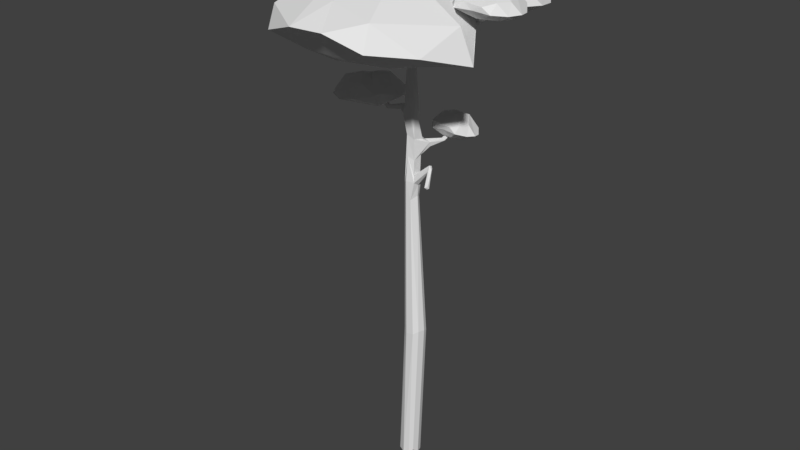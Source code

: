 # Source: M_nty.blend  (saved by Blender 2.79.0; exported with 4.5.12 LTS)
import bpy
from mathutils import Matrix  # noqa: F401  (used for matrix-valued properties, if any)

bpy.ops.wm.read_factory_settings(use_empty=True)
scene = bpy.context.scene
scene.name = 'Scene'

# ---- collections
col_collection_1 = bpy.data.collections.new('Collection 1'); scene.collection.children.link(col_collection_1)

# ---- images (referenced by path relative to the original .blend; pixels are not part of the script)
import os
ASSET_DIR = os.environ.get("B2B_ASSET_DIR", "")  # directory of the original .blend (textures are referenced by path, not embedded)
HERE = os.path.dirname(os.path.abspath(__file__))  # packed textures are extracted next to this script under _unpacked/

def load_image(name, relpath, width, height, colorspace="sRGB"):
    """Load a texture the original file referenced (path relative to the .blend, or extracted next to this script)."""
    p = next((c for c in (os.path.join(HERE, relpath), os.path.join(ASSET_DIR, relpath)) if relpath and os.path.exists(c)), "")
    if p:
        img = bpy.data.images.load(p, check_existing=True)
        img.name = name
    else:  # same state as the original file: an image datablock whose file is absent (Cycles renders it pink)
        img = bpy.data.images.new(name, width, height)
        img.source = "FILE"
        img.filepath = "//" + (relpath or name)
    img.colorspace_settings.name = colorspace
    return img
img_m_nty_mat = load_image('Mänty_MAT', '', 1024, 1024, 'sRGB')
img_m_nty_mat_001_diffuse_color = load_image('Mänty_MAT.001 Diffuse Color', 'Mänty_MAT.png', 1024, 1024, 'sRGB')

# ---- materials (node trees are filled in below, after node groups)
mat_m_nty_mat_001 = bpy.data.materials.new('Mänty_MAT.001')
mat_m_nty_mat_001.alpha_threshold = 0.0
mat_m_nty_mat_001.roughness = 0.5

# ---- material node trees
mat_m_nty_mat_001.use_nodes = True; mat_m_nty_mat_001.node_tree.nodes.clear()
_N = mat_m_nty_mat_001.node_tree.nodes; _L = mat_m_nty_mat_001.node_tree.links
n0 = _N.new('ShaderNodeOutputMaterial'); n0.name = 'Material Output'; n0.location = (300, 300)
n1 = _N.new('ShaderNodeBsdfDiffuse'); n1.name = 'Diffuse BSDF'; n1.location = (10, 300)
n2 = _N.new('ShaderNodeTexImage'); n2.name = 'Image Texture'; n2.location = (-207, 299)
n2.width = 140
n2.image = img_m_nty_mat
n3 = _N.new('ShaderNodeTexImage'); n3.name = 'Image Texture.001'; n3.location = (0, 0)
n3.width = 140
n3.image = img_m_nty_mat_001_diffuse_color
_L.new(n1.outputs[0], n0.inputs[0])
n0.is_active_output = True

# ---- world
world_world = bpy.data.worlds.new('World'); scene.world = world_world
world_world.color = (0.05088, 0.05088, 0.05088)
world_world.use_sun_shadow = False
world_world.sun_shadow_jitter_overblur = 0.0
world_world.cycles.sampling_method = 'MANUAL'

# ---- meshes
me_cube = bpy.data.meshes.new('Cube')
me_cube.from_pydata([(-0.01419, 0.08046, 3.687), (-0.06464, -0.03981, 3.878), (0.09508, 0.06048, 3.914), (0.01775, 0.0414, 5.378), (0.593, 0.3203, 5.749), (0.0326, 0.1211, 0.08773), (-0.1199, 0.01013, 0.1605), (-0.0642, 0.1123, 0.1532), (-0.006251, -0.1264, 0.08757), (-0.09944, -0.07898, 0.09121), (0.06927, -0.1098, 0.07981), (-0.08252, 0.06779, 4.731), (0.111, -0.07698, 0.1434), (0.1298, -0.001635, 0.08043), (-0.171, 1.186, 5.749), (0.5513, 0.4082, 5.765), (0.488, -0.6916, 5.845), (-0.056, -0.01856, 4.794), (-0.04957, 0.08569, 4.136), (0.014, 0.1017, 4.141), (0.1015, -0.005759, 3.872), (0.09077, -0.06448, 3.913), (0.06518, -0.04481, 3.992), (-0.07331, 0.01609, 3.945), (-0.03945, 0.1418, 4.367), (0.04388, 0.2098, 4.298), (0.01292, -0.07379, 4.89), (0.1253, 0.1748, 4.349), (-0.1, -0.02773, 4.711), (0.4367, 0.3529, 5.677), (0.06261, 0.1721, 4.266), (0.4359, 0.3262, 5.741), (0.07435, 0.1028, 4.4), (0.08349, 0.02463, 5.479), (0.1958, -0.09188, 1.973), (0.2185, -0.01155, 1.971), (0.1984, 0.05373, 1.944), (0.04726, -0.1413, 1.928), (-0.03776, -0.03636, 1.978), (-0.006791, 0.06725, 1.981), (0.07428, 0.1084, 1.95), (0.155, 0.08947, 1.963), (0.09061, 0.001842, 3.734), (0.05108, -0.07886, 3.692), (-0.02125, -0.0742, 3.913), (0.06885, 0.05557, 3.707), (-0.06495, 0.006104, 5.085), (0.01296, 0.06398, 5.105), (0.02665, -0.03688, 5.375), (-0.03238, 0.0309, 5.385), (-0.03488, -0.03245, 5.387), (0.04385, 0.006853, 5.385), (0.05239, -0.01748, 4.422), (-0.06833, 0.03869, 4.538), (-0.04651, -0.02538, 4.461), (-0.01897, 0.09715, 4.472), (0.0508, 0.07462, 4.496), (-0.06259, -0.04788, 4.81), (0.06182, 0.01995, 5.097), (-0.06334, 0.04029, 4.781), (-0.142, -0.02889, 4.74), (-0.1286, 0.02646, 4.735), (-0.1389, 0.01302, 4.804), (-0.1332, -0.02849, 4.792), (-0.3584, -0.004218, 4.692), (0.07118, 0.04926, 3.983), (0.2691, -0.03449, 4.137), (0.2696, -0.02029, 4.167), (0.2775, 0.01352, 4.155), (0.298, 0.00449, 4.128), (-0.5382, 0.1589, 5.552), (-0.8355, 0.1423, 5.801), (-0.8368, 0.1798, 5.821), (-0.7834, 0.1411, 5.841), (-0.8006, 0.1814, 5.846), (-0.005335, 0.0893, 5.445), (-0.03843, 0.06906, 5.444), (0.002779, 0.1136, 5.471), (-0.04168, 0.08246, 5.504), (-0.01002, 0.1233, 5.505), (-0.06757, 0.1088, 5.477), (-0.2636, 0.9347, 5.515), (-0.296, 0.9213, 5.539), (0.5376, 0.4412, 5.79), (0.564, 0.3984, 5.82), (0.4986, 0.3965, 5.814), (0.526, 0.3737, 5.81), (0.4735, 0.3974, 5.75), (0.6348, 0.5865, 6.079), (0.6769, 0.5588, 6.076), (0.4571, -0.6613, 5.859), (0.4776, -0.6884, 5.817), (-0.08812, -0.06427, 5.488), (-0.02839, -0.07067, 5.521), (-0.01657, -0.08339, 5.469), (-0.06039, -0.05708, 5.457), (-0.0384, -0.01241, 5.506), (-0.267, -0.4276, 5.591), (-0.2877, -0.4138, 5.578), (-0.2948, -0.3671, 5.624), (0.05532, -0.08435, 5.475), (0.03852, -0.03719, 5.525), (0.07731, -0.05761, 5.521), (0.02426, -0.08936, 5.483), (0.06815, -0.0568, 5.479), (-0.08423, 0.04205, 5.448), (-0.08966, -0.005764, 5.449), (-0.08836, 0.04679, 5.504), (-0.07144, 0.0543, 5.475), (-0.0801, -0.01441, 5.492), (-0.5357, 0.1332, 5.565), (-0.5681, 0.1465, 5.504), (-0.5673, 0.1045, 5.516), (-0.5452, 0.1658, 5.519), (-0.5466, 0.1052, 5.554), (0.04578, 0.07621, 5.518), (0.06986, 0.01016, 5.508), (0.05303, 0.03388, 5.531), (0.06335, 0.07559, 5.473), (0.4798, 0.3245, 5.689), (0.4628, 0.3066, 5.723), (0.5413, 0.2948, 5.751), (0.5522, 0.3076, 5.807), (0.558, 0.3467, 5.798), (0.5706, 0.3578, 5.765), (0.9227, 0.01957, 5.997), (0.9589, -0.01861, 5.957), (0.9625, -0.004693, 5.978), (0.9145, -0.04203, 5.953), (0.895, -0.02147, 5.996), (1.031, -0.08676, 6.213), (1.032, -0.05475, 6.204), (-0.2365, 0.9581, 5.536), (-0.2703, 0.9376, 5.583), (-0.2943, 0.9551, 5.577), (-0.2825, 0.9953, 5.546), (-0.2403, 0.9414, 5.575), (-0.1685, 1.209, 5.69), (-0.1542, 1.178, 5.722), (-0.2107, 1.211, 5.704), (0.07058, 0.08041, 4.213), (0.06645, 0.07578, 4.012), (-0.02993, -0.03047, 4.203), (0.05544, -0.01844, 4.168), (0.1191, 0.1855, 4.292), (0.03952, 0.1813, 4.369), (0.1707, 0.3578, 4.327), (0.189, 0.3408, 4.364), (0.1569, 0.3499, 4.357), (0.1983, 0.3493, 4.333), (0.2175, 0.4994, 4.427), (0.2797, -0.02744, 4.114), (0.3986, -0.2165, 3.979), (0.3845, -0.246, 4.008), (0.4163, -0.226, 4.026), (0.425, -0.214, 3.998), (-0.3048, -0.3864, 5.583), (-0.27, -0.3925, 5.639), (-0.2628, -0.4232, 5.628), (-0.5182, -0.4812, 5.732), (-0.343, 0.03686, 4.681), (-0.3462, 0.004305, 4.735), (-0.3419, 0.04312, 4.727), (-0.6047, 0.06265, 4.846), (-0.08383, -0.05737, 4.733), (0.1457, -0.1393, 1.943), (-0.01242, -0.09908, 1.969), (-0.04852, -0.04734, 5.094), (-0.04584, 0.05665, 4.947), (0.009996, -0.0783, 5.503), (0.0224, -0.07305, 5.531), (0.3234, -0.04143, 4.142), (0.1088, 0.07502, 0.08299), (0.04543, 0.06293, 3.986), (-0.8186, 0.1204, 5.839), (0.6469, 0.5271, 6.115), (0.6085, 0.5607, 6.102), (0.4404, -0.7118, 5.809), (0.4201, -0.7013, 5.858), (0.9918, -0.09965, 6.199), (0.9674, -0.06848, 6.219), (1.001, -0.03381, 6.217), (-0.2152, 1.184, 5.735), (0.2466, 0.4773, 4.429), (0.2352, 0.4732, 4.456), (0.2089, 0.4742, 4.45), (-0.5427, -0.4436, 5.719), (-0.5216, -0.4176, 5.766), (-0.5122, -0.472, 5.775), (-0.6056, 0.0895, 4.841), (-0.5926, 0.07757, 4.866), (0.06124, -0.04518, 4.945), (-0.09651, 0.04291, 4.718), (-0.03975, -0.05411, 4.785), (-0.5943, -0.006606, 4.738), (-0.8742, -0.1138, 4.816), (-0.7256, 0.228, 4.819), (-0.409, 0.313, 4.798), (-0.3, -0.217, 4.794), (-0.7048, -0.4149, 4.836), (-0.9214, 0.08412, 4.953), (-0.607, 0.3485, 4.978), (-0.2846, -0.01914, 5.024), (-0.2963, -0.3004, 4.934), (-0.8102, -0.234, 4.977), (-0.5534, -0.03882, 5.084), (-0.6616, 0.1224, 4.751), (-0.7666, -0.09101, 4.757), (-0.8361, 0.0603, 4.806), (-0.8421, -0.2604, 4.795), (-0.7009, -0.2405, 4.768), (-0.4485, 0.2251, 4.759), (-0.5528, 0.2694, 4.805), (-0.409, -0.03104, 4.772), (-0.2493, 0.1858, 4.825), (-0.3649, -0.2411, 4.796), (-0.9581, -0.2015, 4.86), (-0.8604, -0.3508, 4.854), (-0.8376, 0.1847, 4.892), (-0.9875, -0.004899, 4.881), (-0.4907, 0.3929, 4.86), (-0.6886, 0.3751, 4.881), (-0.1654, 0.009349, 4.888), (-0.3225, 0.3331, 4.854), (-0.5087, -0.4272, 4.888), (-0.268, -0.2632, 4.837), (-0.9208, -0.07295, 4.995), (-0.75, 0.2695, 4.969), (-0.434, 0.1381, 5.079), (-0.2464, -0.2258, 4.948), (-0.4841, -0.2867, 5.049), (-0.7293, 0.03279, 5.026), (-0.5974, -0.1269, 5.117), (-0.5746, 0.1278, 5.058), (-0.4148, -0.06418, 5.112), (-0.4303, -0.1666, 5.061), (-0.2144, 1.192, 5.664), (0.07588, 1.018, 5.752), (-0.3308, 0.9117, 5.755), (-0.6271, 1.133, 5.732), (-0.2331, 1.599, 5.727), (0.2248, 1.379, 5.774), (-0.06672, 0.8385, 5.906), (-0.5204, 0.9328, 5.935), (-0.4193, 1.475, 5.987), (-0.1617, 1.661, 5.884), (0.1378, 1.159, 5.934), (-0.2144, 1.251, 6.055), (-0.2819, 1.042, 5.679), (-0.0194, 1.098, 5.685), (-0.1051, 0.9307, 5.74), (0.1835, 1.149, 5.729), (0.06736, 1.26, 5.698), (-0.5216, 1.159, 5.688), (-0.4881, 1.036, 5.74), (-0.322, 1.373, 5.702), (-0.6257, 1.363, 5.762), (-0.1664, 1.559, 5.73), (0.2122, 1.005, 5.801), (0.2765, 1.196, 5.795), (-0.2144, 0.8426, 5.838), (0.05831, 0.8419, 5.825), (-0.6409, 1.005, 5.801), (-0.4871, 0.8419, 5.825), (-0.5277, 1.561, 5.834), (-0.7052, 1.196, 5.795), (0.09891, 1.561, 5.834), (-0.2144, 1.66, 5.776), (0.07213, 0.9485, 5.954), (-0.3506, 0.8611, 5.924), (-0.4545, 1.233, 6.049), (-0.2626, 1.653, 5.9), (-0.04289, 1.485, 6.014), (-0.1552, 1.045, 5.988), (-0.1056, 1.273, 6.092), (-0.3473, 1.116, 6.025), (-0.2885, 1.391, 6.085), (-0.1869, 1.449, 6.029), (-0.8126, 0.128, 5.576), (-0.2931, -0.1824, 5.733), (-1.021, -0.3734, 5.739), (-1.551, 0.02317, 5.697), (-0.8461, 0.8579, 5.688), (-0.02647, 0.4623, 5.774), (-0.5483, -0.5044, 6.009), (-1.36, -0.3355, 6.06), (-1.179, 0.6353, 6.154), (-0.7184, 0.9679, 5.971), (-0.1821, 0.0693, 6.059), (-0.8126, 0.2333, 6.275), (-0.9334, -0.1398, 5.603), (-0.4636, -0.04003, 5.613), (-0.6169, -0.3394, 5.712), (-0.1004, 0.05162, 5.692), (-0.3083, 0.2509, 5.636), (-1.363, 0.0702, 5.618), (-1.303, -0.1507, 5.711), (-1.005, 0.4527, 5.645), (-1.549, 0.4354, 5.752), (-0.7268, 0.7849, 5.693), (-0.04905, -0.2062, 5.822), (0.06599, 0.1353, 5.81), (-0.8126, -0.497, 5.887), (-0.3245, -0.4982, 5.864), (-1.576, -0.2062, 5.822), (-1.301, -0.4982, 5.864), (-1.373, 0.789, 5.879), (-1.691, 0.1353, 5.81), (-0.2518, 0.789, 5.879), (-0.8126, 0.9663, 5.777), (-0.2998, -0.3074, 6.095), (-1.057, -0.4639, 6.041), (-1.243, 0.2018, 6.265), (-0.899, 0.954, 5.999), (-0.5057, 0.6527, 6.203), (-0.7067, -0.1354, 6.157), (-0.6178, 0.2733, 6.341), (-1.051, -0.008387, 6.222), (-0.9453, 0.4848, 6.33), (-0.7635, 0.5881, 6.229), (1.071, -0.1229, 6.034), (1.308, -0.2643, 6.105), (0.9763, -0.3512, 6.108), (0.7348, -0.1706, 6.089), (1.056, 0.2095, 6.085), (1.429, 0.02938, 6.124), (1.192, -0.4109, 6.231), (0.8218, -0.334, 6.254), (0.9042, 0.1082, 6.297), (1.114, 0.2596, 6.213), (1.358, -0.1496, 6.254), (1.071, -0.07495, 6.352), (1.016, -0.2449, 6.046), (1.23, -0.1994, 6.051), (1.16, -0.3358, 6.096), (1.396, -0.1577, 6.087), (1.301, -0.06692, 6.061), (0.8208, -0.1492, 6.053), (0.8481, -0.2498, 6.095), (0.9836, 0.02499, 6.065), (0.736, 0.01711, 6.114), (1.11, 0.1763, 6.087), (1.419, -0.2751, 6.146), (1.471, -0.1195, 6.14), (1.071, -0.4076, 6.175), (1.294, -0.4081, 6.165), (0.7235, -0.2751, 6.146), (0.849, -0.4081, 6.165), (0.8158, 0.1781, 6.172), (0.6711, -0.1195, 6.14), (1.327, 0.1781, 6.172), (1.071, 0.2589, 6.125), (1.305, -0.3212, 6.27), (0.9602, -0.3925, 6.246), (0.8755, -0.08928, 6.348), (1.032, 0.2533, 6.227), (1.211, 0.1161, 6.319), (1.12, -0.2428, 6.298), (1.16, -0.05673, 6.382), (0.9629, -0.185, 6.328), (1.011, 0.03962, 6.377), (1.094, 0.08665, 6.331), (0.07496, -0.7807, 5.574), (0.7417, -1.179, 5.775), (-0.1925, -1.424, 5.782), (-0.8827, -0.9044, 5.713), (0.03197, 0.1559, 5.717), (1.085, -0.3509, 5.826), (0.3089, -1.725, 6.108), (-0.6336, -1.402, 6.161), (-0.3957, -0.1298, 6.316), (0.1959, 0.297, 6.08), (1.123, -0.646, 6.084), (0.07496, -0.6457, 6.471), (-0.08006, -1.124, 5.608), (0.5228, -0.9963, 5.621), (0.3261, -1.38, 5.748), (0.9953, -0.8716, 5.712), (0.7221, -0.623, 5.65), (-0.6307, -0.8549, 5.628), (-0.5537, -1.138, 5.747), (-0.1721, -0.3641, 5.662), (-0.8703, -0.3856, 5.798), (0.1851, 0.06214, 5.724), (1.069, -1.2, 5.881), (1.301, -0.6624, 5.714), (0.07496, -1.583, 5.972), (0.7013, -1.584, 5.942), (-0.9192, -1.2, 5.881), (-0.5514, -1.584, 5.942), (-0.6447, 0.0674, 5.963), (-1.151, -0.6624, 5.714), (0.7946, 0.0674, 5.963), (0.07496, 0.295, 5.831), (0.6596, -1.446, 6.209), (-0.02744, -1.807, 6.127), (-0.4767, -0.686, 6.458), (-0.03584, 0.2791, 6.117), (0.4689, -0.1074, 6.378), (0.07964, -1.312, 6.287), (0.3249, -0.5943, 6.556), (-0.2223, -0.9659, 6.4), (-0.09532, -0.3229, 6.541), (0.1381, -0.1904, 6.411), (0.5595, 0.5519, 5.875), (0.9724, 0.3052, 5.999), (0.3938, 0.1535, 6.004), (-0.02771, 0.4685, 5.971), (0.5328, 1.132, 5.964), (1.214, 0.7981, 6.016), (0.7708, 0.04755, 6.219), (0.08436, 0.1319, 6.257), (0.186, 0.909, 6.306), (0.6372, 1.548, 6.197), (1.155, 0.4046, 6.237), (0.5595, 0.5733, 6.406), (0.4634, 0.339, 5.896), (0.8368, 0.4184, 5.904), (0.715, 0.1805, 5.983), (1.126, 0.4911, 5.967), (0.9602, 0.6496, 5.922), (0.1224, 0.506, 5.908), (0.1701, 0.3304, 5.982), (0.4064, 0.8099, 5.929), (-0.04734, 0.7822, 6.003), (0.6277, 1.074, 5.968), (1.167, 0.2859, 6.07), (1.275, 0.5468, 6.052), (0.5595, 0.05519, 6.122), (0.9474, 0.05421, 6.103), (-0.04769, 0.2859, 6.07), (0.1715, 0.05421, 6.103), (0.08275, 1.063, 6.101), (-0.1557, 0.5468, 6.052), (1.036, 1.063, 6.101), (0.5595, 1.26, 6.035), (1.013, 0.146, 6.283), (0.3625, 0.07744, 6.244), (0.116, 0.5044, 6.398), (0.4891, 1.541, 6.22), (0.877, 0.9179, 6.348), (0.6538, 0.3296, 6.335), (0.7677, 0.6148, 6.463), (0.3265, 0.3942, 6.379), (0.4042, 0.7728, 6.449), (0.6233, 0.8538, 6.365), (0.2207, 0.5091, 4.319), (0.3909, 0.4106, 4.399), (0.1537, 0.3432, 4.406), (-0.01584, 0.4742, 4.384), (0.2084, 0.7307, 4.371), (0.4912, 0.5984, 4.404), (0.3118, 0.2859, 4.542), (0.02746, 0.3408, 4.551), (0.09588, 0.636, 4.579), (0.2539, 0.7528, 4.495), (0.4477, 0.4715, 4.54), (0.2207, 0.4989, 4.623), (0.1829, 0.4199, 4.336), (0.3312, 0.4554, 4.345), (0.2832, 0.3551, 4.391), (0.4502, 0.4829, 4.381), (0.3873, 0.5447, 4.357), (0.04709, 0.4895, 4.354), (0.0605, 0.4211, 4.389), (0.1521, 0.6133, 4.344), (-0.03323, 0.5917, 4.396), (0.2525, 0.711, 4.368), (0.4695, 0.4002, 4.433), (0.5148, 0.5033, 4.419), (0.2207, 0.2937, 4.492), (0.3764, 0.2995, 4.471), (-0.0282, 0.4002, 4.433), (0.0649, 0.2995, 4.471), (0.01715, 0.6885, 4.442), (-0.0735, 0.5033, 4.419), (0.4242, 0.6885, 4.442), (0.2207, 0.7591, 4.41), (0.4042, 0.3469, 4.565), (0.1342, 0.2963, 4.554), (0.06662, 0.4933, 4.62), (0.1905, 0.7479, 4.509), (0.3254, 0.6376, 4.597), (0.2593, 0.3911, 4.589), (0.2901, 0.5007, 4.643), (0.1351, 0.4283, 4.609), (0.1743, 0.5679, 4.639), (0.2373, 0.6221, 4.608)], [], [(10, 12, 165), (40, 7, 39), (22, 142, 21), (6, 9, 38), (9, 166, 38), (13, 172, 35), (5, 7, 40), (41, 36, 172), (39, 7, 6), (165, 37, 8), (4, 121, 119), (24, 25, 18), (116, 104, 33), (94, 48, 103), (118, 33, 3), (104, 100, 103), (124, 4, 15), (15, 84, 124), (101, 96, 93), (55, 192, 11), (153, 152, 155), (184, 183, 150), (130, 131, 181), (85, 31, 86), (18, 30, 19), (23, 53, 24), (23, 54, 53), (24, 145, 25), (145, 24, 55), (23, 18, 0), (168, 47, 55), (2, 141, 65), (57, 17, 164), (53, 54, 28), (28, 192, 53), (192, 55, 53), (174, 74, 72), (72, 71, 174), (20, 43, 42), (42, 45, 2), (29, 15, 119), (83, 15, 29), (27, 143, 140), (87, 83, 29), (85, 87, 31), (33, 104, 48), (33, 48, 51), (50, 95, 49), (106, 76, 49), (122, 31, 120), (41, 40, 0), (165, 34, 43), (38, 166, 1), (37, 165, 43), (38, 1, 23), (43, 34, 42), (37, 43, 44), (58, 3, 51), (48, 191, 51), (47, 49, 3), (54, 52, 26), (32, 56, 191), (191, 52, 32), (26, 167, 57), (57, 167, 46), (56, 47, 58), (28, 60, 61), (61, 192, 28), (62, 63, 17), (60, 28, 164), (60, 160, 61), (62, 59, 162), (62, 162, 161), (62, 161, 63), (59, 61, 160), (63, 161, 64), (60, 64, 160), (20, 2, 69), (21, 151, 66), (68, 69, 2), (112, 71, 111), (110, 70, 74), (112, 114, 174), (71, 72, 111), (73, 174, 114), (114, 110, 73), (174, 71, 112), (72, 74, 113), (73, 74, 174), (77, 115, 75), (108, 78, 80), (78, 79, 133), (133, 79, 136), (75, 76, 81), (75, 132, 77), (132, 136, 79), (82, 81, 76), (133, 134, 78), (84, 123, 124), (88, 83, 87), (83, 89, 15), (83, 88, 89), (89, 175, 84), (175, 86, 84), (85, 86, 175), (176, 85, 175), (170, 169, 178), (100, 104, 91), (16, 91, 104), (104, 102, 16), (100, 91, 177), (178, 16, 90), (103, 169, 94), (169, 93, 94), (94, 98, 95), (97, 98, 94), (99, 96, 92), (158, 97, 94), (158, 93, 157), (93, 170, 101), (116, 101, 102), (103, 100, 177), (90, 102, 101), (106, 95, 109), (96, 107, 110), (108, 105, 113), (110, 114, 96), (106, 109, 112), (109, 114, 112), (101, 116, 117), (29, 119, 118), (33, 118, 119), (117, 120, 31), (119, 120, 33), (129, 122, 121), (123, 122, 125), (124, 127, 4), (129, 121, 128), (129, 125, 122), (127, 124, 125), (127, 131, 130), (130, 179, 128), (130, 128, 126), (126, 127, 130), (179, 180, 128), (180, 181, 125), (125, 129, 180), (135, 82, 134), (137, 132, 135), (138, 136, 132), (182, 135, 134), (14, 136, 138), (182, 139, 135), (143, 54, 142), (142, 22, 143), (1, 142, 54), (23, 1, 54), (145, 27, 147), (149, 30, 146), (147, 27, 149), (150, 183, 149), (149, 146, 150), (148, 184, 185), (150, 146, 148), (150, 148, 185), (171, 69, 68), (67, 154, 171), (69, 155, 152), (67, 153, 154), (156, 187, 99), (188, 158, 157), (97, 158, 159), (186, 98, 159), (98, 97, 159), (157, 99, 187), (159, 158, 188), (160, 64, 189), (64, 161, 163), (161, 162, 190), (12, 34, 165), (34, 12, 35), (75, 118, 76), (41, 5, 40), (0, 18, 19), (0, 19, 141), (21, 142, 44), (21, 44, 43), (0, 141, 2), (0, 2, 45), (166, 9, 37), (172, 36, 35), (13, 35, 12), (3, 76, 118), (3, 49, 76), (5, 41, 172), (165, 8, 10), (116, 102, 104), (48, 94, 50), (8, 37, 9), (26, 57, 164), (28, 54, 164), (104, 103, 48), (101, 117, 115), (45, 42, 35, 36), (107, 79, 78), (107, 96, 101), (50, 94, 95), (189, 163, 190), (188, 187, 186), (188, 186, 159), (153, 155, 154), (184, 150, 185), (14, 139, 182), (14, 138, 137), (14, 137, 139), (130, 181, 180), (130, 180, 179), (16, 178, 177), (16, 177, 91), (175, 88, 176), (175, 89, 88), (11, 192, 59), (17, 57, 59), (86, 31, 122), (18, 25, 30), (55, 32, 145), (55, 56, 32), (65, 141, 22), (143, 52, 54), (168, 55, 11), (47, 56, 55), (26, 164, 54), (27, 52, 143), (27, 32, 52), (27, 140, 144), (20, 21, 43), (20, 42, 2), (15, 4, 119), (140, 30, 144), (30, 140, 19), (27, 145, 32), (51, 3, 33), (49, 95, 106), (106, 105, 76), (121, 122, 120), (120, 119, 121), (6, 38, 39), (38, 23, 39), (40, 39, 0), (37, 44, 1, 166), (45, 36, 41), (42, 34, 35), (103, 177, 178, 169), (0, 39, 23), (45, 41, 0), (50, 167, 26), (46, 50, 49), (49, 168, 46), (51, 191, 58), (58, 47, 3), (50, 26, 48), (26, 191, 48), (46, 167, 50), (47, 168, 49), (26, 52, 191), (55, 24, 53), (56, 58, 191), (57, 46, 59), (59, 46, 168), (168, 11, 59), (192, 61, 59), (17, 59, 62), (60, 164, 63), (63, 164, 17), (162, 59, 160), (60, 63, 64), (69, 151, 20), (20, 151, 21), (21, 66, 22), (66, 67, 22), (22, 67, 65), (65, 67, 68), (65, 68, 2), (113, 74, 70), (72, 113, 111), (73, 110, 74), (79, 115, 77), (75, 115, 118), (80, 76, 108), (80, 82, 76), (77, 132, 79), (134, 80, 78), (82, 80, 134), (75, 81, 132), (82, 135, 81), (84, 86, 123), (85, 176, 87), (89, 84, 15), (87, 176, 88), (102, 90, 16), (29, 118, 115, 87), (101, 170, 178), (90, 101, 178), (92, 96, 109), (109, 95, 92), (156, 92, 95), (99, 92, 156), (158, 94, 93), (156, 95, 98), (96, 99, 157), (93, 96, 157), (169, 170, 93), (107, 78, 108), (108, 76, 105), (96, 114, 109), (106, 112, 111), (106, 111, 105), (108, 113, 70), (70, 107, 108), (105, 111, 113), (110, 107, 70), (79, 107, 101, 115), (117, 116, 120), (117, 31, 115), (115, 31, 87), (33, 120, 116), (123, 86, 122), (128, 121, 4), (124, 123, 125), (4, 127, 126), (4, 126, 128), (180, 129, 128), (131, 127, 181), (127, 125, 181), (135, 132, 81), (133, 182, 134), (137, 135, 139), (138, 132, 137), (14, 182, 133), (133, 136, 14), (140, 141, 19), (141, 140, 143), (143, 22, 141), (23, 24, 18), (1, 44, 142), (27, 144, 149), (145, 147, 148), (25, 145, 148), (149, 144, 30), (30, 25, 146), (148, 146, 25), (149, 183, 147), (183, 184, 147), (148, 147, 184), (171, 68, 67), (69, 152, 151), (66, 153, 67), (153, 66, 151), (155, 171, 154), (155, 69, 171), (153, 151, 152), (186, 156, 98), (187, 156, 186), (188, 157, 187), (189, 64, 163), (162, 160, 189), (190, 162, 189), (163, 161, 190), (194, 207, 206), (195, 207, 209), (194, 206, 211), (194, 211, 213), (194, 213, 210), (195, 209, 216), (196, 208, 218), (197, 212, 220), (198, 214, 222), (199, 215, 224), (195, 216, 219), (196, 218, 221), (197, 220, 223), (198, 222, 225), (199, 224, 217), (200, 226, 231), (201, 227, 233), (202, 228, 234), (203, 229, 235), (204, 230, 232), (232, 235, 205), (232, 230, 235), (230, 203, 235), (235, 234, 205), (235, 229, 234), (229, 202, 234), (234, 233, 205), (234, 228, 233), (228, 201, 233), (233, 231, 205), (233, 227, 231), (227, 200, 231), (231, 232, 205), (231, 226, 232), (226, 204, 232), (217, 230, 204), (217, 224, 230), (224, 203, 230), (225, 229, 203), (225, 222, 229), (222, 202, 229), (223, 228, 202), (223, 220, 228), (220, 201, 228), (221, 227, 201), (221, 218, 227), (218, 200, 227), (219, 226, 200), (219, 216, 226), (216, 204, 226), (224, 225, 203), (224, 215, 225), (215, 198, 225), (222, 223, 202), (222, 214, 223), (214, 197, 223), (220, 221, 201), (220, 212, 221), (212, 196, 221), (218, 219, 200), (218, 208, 219), (208, 195, 219), (216, 217, 204), (216, 209, 217), (209, 199, 217), (210, 215, 199), (210, 213, 215), (213, 198, 215), (213, 214, 198), (213, 211, 214), (211, 197, 214), (211, 212, 197), (211, 206, 212), (206, 196, 212), (209, 210, 199), (209, 207, 210), (207, 194, 210), (206, 208, 196), (206, 207, 208), (207, 195, 208), (236, 249, 248), (237, 249, 251), (236, 248, 253), (236, 253, 255), (236, 255, 252), (237, 251, 258), (238, 250, 260), (239, 254, 262), (240, 256, 264), (241, 257, 266), (237, 258, 261), (238, 260, 263), (239, 262, 265), (240, 264, 267), (241, 266, 259), (242, 268, 273), (243, 269, 275), (244, 270, 276), (245, 271, 277), (246, 272, 274), (274, 277, 247), (274, 272, 277), (272, 245, 277), (277, 276, 247), (277, 271, 276), (271, 244, 276), (276, 275, 247), (276, 270, 275), (270, 243, 275), (275, 273, 247), (275, 269, 273), (269, 242, 273), (273, 274, 247), (273, 268, 274), (268, 246, 274), (259, 272, 246), (259, 266, 272), (266, 245, 272), (267, 271, 245), (267, 264, 271), (264, 244, 271), (265, 270, 244), (265, 262, 270), (262, 243, 270), (263, 269, 243), (263, 260, 269), (260, 242, 269), (261, 268, 242), (261, 258, 268), (258, 246, 268), (266, 267, 245), (266, 257, 267), (257, 240, 267), (264, 265, 244), (264, 256, 265), (256, 239, 265), (262, 263, 243), (262, 254, 263), (254, 238, 263), (260, 261, 242), (260, 250, 261), (250, 237, 261), (258, 259, 246), (258, 251, 259), (251, 241, 259), (252, 257, 241), (252, 255, 257), (255, 240, 257), (255, 256, 240), (255, 253, 256), (253, 239, 256), (253, 254, 239), (253, 248, 254), (248, 238, 254), (251, 252, 241), (251, 249, 252), (249, 236, 252), (248, 250, 238), (248, 249, 250), (249, 237, 250), (278, 291, 290), (279, 291, 293), (278, 290, 295), (278, 295, 297), (278, 297, 294), (279, 293, 300), (280, 292, 302), (281, 296, 304), (282, 298, 306), (283, 299, 308), (279, 300, 303), (280, 302, 305), (281, 304, 307), (282, 306, 309), (283, 308, 301), (284, 310, 315), (285, 311, 317), (286, 312, 318), (287, 313, 319), (288, 314, 316), (316, 319, 289), (316, 314, 319), (314, 287, 319), (319, 318, 289), (319, 313, 318), (313, 286, 318), (318, 317, 289), (318, 312, 317), (312, 285, 317), (317, 315, 289), (317, 311, 315), (311, 284, 315), (315, 316, 289), (315, 310, 316), (310, 288, 316), (301, 314, 288), (301, 308, 314), (308, 287, 314), (309, 313, 287), (309, 306, 313), (306, 286, 313), (307, 312, 286), (307, 304, 312), (304, 285, 312), (305, 311, 285), (305, 302, 311), (302, 284, 311), (303, 310, 284), (303, 300, 310), (300, 288, 310), (308, 309, 287), (308, 299, 309), (299, 282, 309), (306, 307, 286), (306, 298, 307), (298, 281, 307), (304, 305, 285), (304, 296, 305), (296, 280, 305), (302, 303, 284), (302, 292, 303), (292, 279, 303), (300, 301, 288), (300, 293, 301), (293, 283, 301), (294, 299, 283), (294, 297, 299), (297, 282, 299), (297, 298, 282), (297, 295, 298), (295, 281, 298), (295, 296, 281), (295, 290, 296), (290, 280, 296), (293, 294, 283), (293, 291, 294), (291, 278, 294), (290, 292, 280), (290, 291, 292), (291, 279, 292), (320, 333, 332), (321, 333, 335), (320, 332, 337), (320, 337, 339), (320, 339, 336), (321, 335, 342), (322, 334, 344), (323, 338, 346), (324, 340, 348), (325, 341, 350), (321, 342, 345), (322, 344, 347), (323, 346, 349), (324, 348, 351), (325, 350, 343), (326, 352, 357), (327, 353, 359), (328, 354, 360), (329, 355, 361), (330, 356, 358), (358, 361, 331), (358, 356, 361), (356, 329, 361), (361, 360, 331), (361, 355, 360), (355, 328, 360), (360, 359, 331), (360, 354, 359), (354, 327, 359), (359, 357, 331), (359, 353, 357), (353, 326, 357), (357, 358, 331), (357, 352, 358), (352, 330, 358), (343, 356, 330), (343, 350, 356), (350, 329, 356), (351, 355, 329), (351, 348, 355), (348, 328, 355), (349, 354, 328), (349, 346, 354), (346, 327, 354), (347, 353, 327), (347, 344, 353), (344, 326, 353), (345, 352, 326), (345, 342, 352), (342, 330, 352), (350, 351, 329), (350, 341, 351), (341, 324, 351), (348, 349, 328), (348, 340, 349), (340, 323, 349), (346, 347, 327), (346, 338, 347), (338, 322, 347), (344, 345, 326), (344, 334, 345), (334, 321, 345), (342, 343, 330), (342, 335, 343), (335, 325, 343), (336, 341, 325), (336, 339, 341), (339, 324, 341), (339, 340, 324), (339, 337, 340), (337, 323, 340), (337, 338, 323), (337, 332, 338), (332, 322, 338), (335, 336, 325), (335, 333, 336), (333, 320, 336), (332, 334, 322), (332, 333, 334), (333, 321, 334), (362, 375, 374), (363, 375, 377), (362, 374, 379), (362, 379, 381), (362, 381, 378), (363, 377, 384), (364, 376, 386), (365, 380, 388), (366, 382, 390), (367, 383, 392), (363, 384, 387), (364, 386, 389), (365, 388, 391), (366, 390, 393), (367, 392, 385), (368, 394, 399), (369, 395, 401), (370, 396, 402), (371, 397, 403), (372, 398, 400), (400, 403, 373), (400, 398, 403), (398, 371, 403), (403, 402, 373), (403, 397, 402), (397, 370, 402), (402, 401, 373), (402, 396, 401), (396, 369, 401), (401, 399, 373), (401, 395, 399), (395, 368, 399), (399, 400, 373), (399, 394, 400), (394, 372, 400), (385, 398, 372), (385, 392, 398), (392, 371, 398), (393, 397, 371), (393, 390, 397), (390, 370, 397), (391, 396, 370), (391, 388, 396), (388, 369, 396), (389, 395, 369), (389, 386, 395), (386, 368, 395), (387, 394, 368), (387, 384, 394), (384, 372, 394), (392, 393, 371), (392, 383, 393), (383, 366, 393), (390, 391, 370), (390, 382, 391), (382, 365, 391), (388, 389, 369), (388, 380, 389), (380, 364, 389), (386, 387, 368), (386, 376, 387), (376, 363, 387), (384, 385, 372), (384, 377, 385), (377, 367, 385), (378, 383, 367), (378, 381, 383), (381, 366, 383), (381, 382, 366), (381, 379, 382), (379, 365, 382), (379, 380, 365), (379, 374, 380), (374, 364, 380), (377, 378, 367), (377, 375, 378), (375, 362, 378), (374, 376, 364), (374, 375, 376), (375, 363, 376), (404, 417, 416), (405, 417, 419), (404, 416, 421), (404, 421, 423), (404, 423, 420), (405, 419, 426), (406, 418, 428), (407, 422, 430), (408, 424, 432), (409, 425, 434), (405, 426, 429), (406, 428, 431), (407, 430, 433), (408, 432, 435), (409, 434, 427), (410, 436, 441), (411, 437, 443), (412, 438, 444), (413, 439, 445), (414, 440, 442), (442, 445, 415), (442, 440, 445), (440, 413, 445), (445, 444, 415), (445, 439, 444), (439, 412, 444), (444, 443, 415), (444, 438, 443), (438, 411, 443), (443, 441, 415), (443, 437, 441), (437, 410, 441), (441, 442, 415), (441, 436, 442), (436, 414, 442), (427, 440, 414), (427, 434, 440), (434, 413, 440), (435, 439, 413), (435, 432, 439), (432, 412, 439), (433, 438, 412), (433, 430, 438), (430, 411, 438), (431, 437, 411), (431, 428, 437), (428, 410, 437), (429, 436, 410), (429, 426, 436), (426, 414, 436), (434, 435, 413), (434, 425, 435), (425, 408, 435), (432, 433, 412), (432, 424, 433), (424, 407, 433), (430, 431, 411), (430, 422, 431), (422, 406, 431), (428, 429, 410), (428, 418, 429), (418, 405, 429), (426, 427, 414), (426, 419, 427), (419, 409, 427), (420, 425, 409), (420, 423, 425), (423, 408, 425), (423, 424, 408), (423, 421, 424), (421, 407, 424), (421, 422, 407), (421, 416, 422), (416, 406, 422), (419, 420, 409), (419, 417, 420), (417, 404, 420), (416, 418, 406), (416, 417, 418), (417, 405, 418), (446, 459, 458), (447, 459, 461), (446, 458, 463), (446, 463, 465), (446, 465, 462), (447, 461, 468), (448, 460, 470), (449, 464, 472), (450, 466, 474), (451, 467, 476), (447, 468, 471), (448, 470, 473), (449, 472, 475), (450, 474, 477), (451, 476, 469), (452, 478, 483), (453, 479, 485), (454, 480, 486), (455, 481, 487), (456, 482, 484), (484, 487, 457), (484, 482, 487), (482, 455, 487), (487, 486, 457), (487, 481, 486), (481, 454, 486), (486, 485, 457), (486, 480, 485), (480, 453, 485), (485, 483, 457), (485, 479, 483), (479, 452, 483), (483, 484, 457), (483, 478, 484), (478, 456, 484), (469, 482, 456), (469, 476, 482), (476, 455, 482), (477, 481, 455), (477, 474, 481), (474, 454, 481), (475, 480, 454), (475, 472, 480), (472, 453, 480), (473, 479, 453), (473, 470, 479), (470, 452, 479), (471, 478, 452), (471, 468, 478), (468, 456, 478), (476, 477, 455), (476, 467, 477), (467, 450, 477), (474, 475, 454), (474, 466, 475), (466, 449, 475), (472, 473, 453), (472, 464, 473), (464, 448, 473), (470, 471, 452), (470, 460, 471), (460, 447, 471), (468, 469, 456), (468, 461, 469), (461, 451, 469), (462, 467, 451), (462, 465, 467), (465, 450, 467), (465, 466, 450), (465, 463, 466), (463, 449, 466), (463, 464, 449), (463, 458, 464), (458, 448, 464), (461, 462, 451), (461, 459, 462), (459, 446, 462), (458, 460, 448), (458, 459, 460), (459, 447, 460)])
_uv = me_cube.uv_layers.new(name='UVMap')
_uv.uv.foreach_set('vector', [0.6662, 0.7115, 0.6591, 0.7033, 0.6585, 0.4672, 0.5906, 0.2514, 0.6066, 0.01591, 0.6026, 0.2556, 0.6589, 0.2026, 0.6682, 0.1765, 0.6576, 0.2123, 0.7239, 0.5944, 0.7125, 0.6043, 0.7089, 0.3599, 0.7125, 0.6043, 0.7001, 0.3615, 0.7089, 0.3599, 0.7413, 0.007918, 0.7515, 0.008352, 0.7397, 0.2566, 0.5942, 0.007918, 0.6066, 0.01591, 0.5906, 0.2514, 0.7554, 0.2551, 0.7485, 0.2531, 0.7515, 0.008352, 0.6026, 0.2556, 0.6066, 0.01591, 0.6181, 0.01836, 0.6585, 0.4672, 0.6695, 0.4702, 0.6757, 0.711, 0.9748, 0.2953, 0.9779, 0.3022, 0.9713, 0.3101, 0.6046, 0.5651, 0.5912, 0.5554, 0.6083, 0.536, 0.8978, 0.9285, 0.9006, 0.9196, 0.9006, 0.9305, 0.6696, 0.01028, 0.6615, 0.02291, 0.6656, 0.007918, 0.93, 0.4233, 0.9228, 0.4238, 0.929, 0.4097, 0.9664, 0.4594, 0.9633, 0.4619, 0.9593, 0.4603, 0.9337, 0.178, 0.9287, 0.1814, 0.9379, 0.1723, 0.9379, 0.1723, 0.9427, 0.1781, 0.9337, 0.178, 0.7754, 0.6698, 0.7793, 0.6778, 0.7719, 0.6784, 0.6042, 0.5798, 0.6164, 0.6123, 0.6135, 0.6136, 0.2796, 0.9879, 0.2742, 0.9864, 0.2754, 0.9824, 0.9011, 0.9652, 0.8985, 0.9631, 0.9011, 0.9595, 0.5383, 0.9814, 0.5405, 0.978, 0.5457, 0.9789, 0.1896, 0.8747, 0.177, 0.8723, 0.1888, 0.8703, 0.6083, 0.536, 0.5906, 0.5522, 0.5997, 0.5369, 0.7126, 0.1075, 0.7135, 0.03094, 0.7239, 0.05037, 0.7126, 0.1075, 0.7049, 0.04131, 0.7135, 0.03094, 0.6046, 0.5651, 0.5931, 0.5653, 0.5912, 0.5554, 0.5931, 0.5653, 0.6046, 0.5651, 0.6042, 0.5798, 0.6143, 0.5122, 0.6083, 0.536, 0.6039, 0.4778, 0.6096, 0.6423, 0.6021, 0.6632, 0.6042, 0.5798, 0.5201, 0.9128, 0.5194, 0.9258, 0.5175, 0.921, 0.9244, 0.887, 0.9274, 0.8885, 0.9243, 0.8976, 0.7135, 0.03094, 0.7049, 0.04131, 0.7074, 0.01071, 0.7074, 0.01071, 0.7153, 0.008529, 0.7135, 0.03094, 0.6164, 0.6123, 0.6042, 0.5798, 0.613, 0.5891, 0.2742, 0.9281, 0.2775, 0.9227, 0.2817, 0.9246, 0.2817, 0.9246, 0.2802, 0.9298, 0.2742, 0.9281, 0.6522, 0.2186, 0.6632, 0.2413, 0.6529, 0.2369, 0.7541, 0.4851, 0.7616, 0.4815, 0.7611, 0.5091, 0.08167, 0.9185, 0.07902, 0.9333, 0.07556, 0.9196, 0.08405, 0.9349, 0.07902, 0.9333, 0.08167, 0.9185, 0.512, 0.9716, 0.5035, 0.9408, 0.5112, 0.9508, 0.2533, 0.8595, 0.2511, 0.8703, 0.2503, 0.8489, 0.9532, 0.4416, 0.9483, 0.4338, 0.9532, 0.4277, 0.9666, 0.2759, 0.9586, 0.2731, 0.9666, 0.2605, 0.6507, 0.009833, 0.6615, 0.02291, 0.6564, 0.02225, 0.9274, 0.812, 0.9265, 0.804, 0.9346, 0.8116, 0.6181, 0.7087, 0.6084, 0.7069, 0.6093, 0.7, 0.1867, 0.8612, 0.177, 0.8723, 0.1745, 0.8687, 0.5815, 0.254, 0.5906, 0.2514, 0.6039, 0.4778, 0.6585, 0.4672, 0.6495, 0.4636, 0.6632, 0.2413, 0.7089, 0.3599, 0.7001, 0.3615, 0.7057, 0.1168, 0.6695, 0.4702, 0.6585, 0.4672, 0.6632, 0.2413, 0.7089, 0.3599, 0.7057, 0.1168, 0.7126, 0.1075, 0.6632, 0.2413, 0.6495, 0.4636, 0.6529, 0.2369, 0.6695, 0.4702, 0.6632, 0.2413, 0.6706, 0.2133, 0.9243, 0.3735, 0.929, 0.4097, 0.9234, 0.4107, 0.6615, 0.02291, 0.6587, 0.07847, 0.6564, 0.02225, 0.6021, 0.6632, 0.6093, 0.7, 0.6026, 0.6992, 0.6694, 0.1431, 0.658, 0.1473, 0.6661, 0.08568, 0.5923, 0.5709, 0.5965, 0.5839, 0.6009, 0.6448, 0.971, 0.07973, 0.9591, 0.01231, 0.971, 0.007918, 0.9171, 0.8748, 0.9251, 0.8501, 0.9244, 0.887, 0.9244, 0.887, 0.9251, 0.8501, 0.9322, 0.8512, 0.9325, 0.2953, 0.9325, 0.3742, 0.9243, 0.3735, 0.9679, 0.1742, 0.9687, 0.1804, 0.9613, 0.1797, 0.9613, 0.1797, 0.9586, 0.1755, 0.9679, 0.1742, 0.9795, 0.8928, 0.974, 0.8913, 0.9762, 0.882, 0.9687, 0.1804, 0.9679, 0.1742, 0.9711, 0.1723, 0.9687, 0.1804, 0.9655, 0.2054, 0.9613, 0.1797, 0.9768, 0.7701, 0.9745, 0.7809, 0.963, 0.7471, 0.9795, 0.8928, 0.9802, 0.914, 0.9752, 0.9147, 0.9795, 0.8928, 0.9752, 0.9147, 0.974, 0.8913, 0.9745, 0.7809, 0.9678, 0.7726, 0.9572, 0.7471, 0.9912, 0.1975, 0.9869, 0.1766, 0.9912, 0.1723, 0.9687, 0.1804, 0.9711, 0.2068, 0.9655, 0.2054, 0.7529, 0.5033, 0.7611, 0.5091, 0.7425, 0.5401, 0.6576, 0.2123, 0.634, 0.1848, 0.6356, 0.1817, 0.9759, 0.3976, 0.9795, 0.3989, 0.9795, 0.4367, 0.9349, 0.5047, 0.9354, 0.461, 0.9402, 0.504, 0.806, 0.7382, 0.8091, 0.7374, 0.8219, 0.7825, 0.9913, 0.1427, 0.9864, 0.1397, 0.9913, 0.09557, 0.9354, 0.461, 0.9404, 0.4594, 0.9402, 0.504, 0.9867, 0.09832, 0.9913, 0.09557, 0.9864, 0.1397, 0.8023, 0.7396, 0.806, 0.7382, 0.8163, 0.781, 0.2742, 0.9281, 0.2802, 0.9298, 0.2817, 0.9666, 0.4437, 0.834, 0.4486, 0.8369, 0.423, 0.8811, 0.8163, 0.781, 0.8219, 0.7825, 0.8141, 0.7856, 0.9343, 0.7338, 0.9414, 0.7402, 0.9307, 0.7364, 0.5566, 0.7297, 0.561, 0.7324, 0.556, 0.7358, 0.91, 0.6201, 0.9149, 0.6248, 0.9008, 0.7361, 0.9008, 0.7361, 0.9149, 0.6248, 0.9049, 0.7358, 0.8937, 0.3262, 0.8889, 0.3279, 0.8853, 0.21, 0.9307, 0.7364, 0.9364, 0.6201, 0.9343, 0.7338, 0.9364, 0.6201, 0.9414, 0.6214, 0.9385, 0.7315, 0.8802, 0.2103, 0.8853, 0.21, 0.8889, 0.3279, 0.9008, 0.7361, 0.8987, 0.7386, 0.91, 0.6201, 0.9427, 0.1781, 0.9367, 0.1807, 0.9337, 0.178, 0.2679, 0.9068, 0.2511, 0.8703, 0.2533, 0.8595, 0.9879, 0.4638, 0.9823, 0.5042, 0.9843, 0.4594, 0.9879, 0.4638, 0.9879, 0.5057, 0.9823, 0.5042, 0.3757, 0.9716, 0.3682, 0.9731, 0.3723, 0.9317, 0.3682, 0.9731, 0.3679, 0.9275, 0.3723, 0.9317, 0.1896, 0.8747, 0.1888, 0.8703, 0.2344, 0.8737, 0.2332, 0.8803, 0.1896, 0.8747, 0.2344, 0.8737, 0.9504, 0.8064, 0.954, 0.8046, 0.9517, 0.9135, 0.9633, 0.4619, 0.9664, 0.4594, 0.9664, 0.547, 0.9518, 0.4118, 0.9488, 0.4094, 0.9483, 0.3005, 0.9483, 0.3005, 0.9531, 0.3034, 0.9518, 0.4118, 0.9633, 0.4619, 0.9664, 0.547, 0.9608, 0.5477, 0.6915, 0.652, 0.6916, 0.6428, 0.6962, 0.6466, 0.957, 0.8056, 0.954, 0.8046, 0.9581, 0.8014, 0.8927, 0.3454, 0.893, 0.3494, 0.8872, 0.3469, 0.1242, 0.9372, 0.1155, 0.8807, 0.1299, 0.9351, 0.1128, 0.8815, 0.1155, 0.8807, 0.1242, 0.9372, 0.3981, 0.8881, 0.4014, 0.9398, 0.396, 0.933, 0.8914, 0.4038, 0.8866, 0.4028, 0.8872, 0.3469, 0.7317, 0.7191, 0.7719, 0.6784, 0.736, 0.7199, 0.7719, 0.6784, 0.7711, 0.6727, 0.7754, 0.6698, 0.7808, 0.6642, 0.7754, 0.6698, 0.7722, 0.6652, 0.9593, 0.4603, 0.9633, 0.4619, 0.9608, 0.5477, 0.6962, 0.6466, 0.7722, 0.6652, 0.7754, 0.6698, 0.9879, 0.2605, 0.9879, 0.2684, 0.9825, 0.2629, 0.7793, 0.6778, 0.7875, 0.6826, 0.806, 0.7382, 0.4434, 0.9309, 0.4395, 0.9302, 0.423, 0.8811, 0.806, 0.7382, 0.8023, 0.7396, 0.7793, 0.6778, 0.9863, 0.5543, 0.9921, 0.5533, 0.9921, 0.5983, 0.6736, 0.9814, 0.6684, 0.9381, 0.6736, 0.9359, 0.7754, 0.6698, 0.7808, 0.6642, 0.7846, 0.6668, 0.08167, 0.9185, 0.07556, 0.9196, 0.08405, 0.86, 0.07778, 0.857, 0.08405, 0.86, 0.07556, 0.9196, 0.7846, 0.6668, 0.8186, 0.6201, 0.8219, 0.6238, 0.9713, 0.3101, 0.9768, 0.3111, 0.9733, 0.3808, 0.2063, 0.7978, 0.1867, 0.8612, 0.179, 0.8616, 0.2543, 0.9765, 0.2503, 0.9732, 0.2584, 0.925, 0.9337, 0.178, 0.9202, 0.2502, 0.9287, 0.1814, 0.2063, 0.7978, 0.179, 0.8616, 0.2006, 0.795, 0.2524, 0.9227, 0.2584, 0.925, 0.2503, 0.9732, 0.9202, 0.2502, 0.9337, 0.178, 0.925, 0.247, 0.9202, 0.2502, 0.939, 0.276, 0.9376, 0.2794, 0.7859, 0.9545, 0.7908, 0.9572, 0.7908, 0.9914, 0.7859, 0.9545, 0.7908, 0.9914, 0.7843, 0.9899, 0.9171, 0.2496, 0.9202, 0.2502, 0.9376, 0.2794, 0.2313, 0.7788, 0.2344, 0.7835, 0.2006, 0.795, 0.3984, 0.9869, 0.3927, 0.9876, 0.3932, 0.9564, 0.3932, 0.9564, 0.3984, 0.9557, 0.3984, 0.9869, 0.5383, 0.8517, 0.5383, 0.8437, 0.5423, 0.8489, 0.9012, 0.174, 0.8889, 0.2073, 0.884, 0.2011, 0.992, 0.04095, 0.9869, 0.01012, 0.992, 0.007918, 0.561, 0.8768, 0.5383, 0.8517, 0.5423, 0.8489, 0.9118, 0.77, 0.9049, 0.7358, 0.9149, 0.7681, 0.561, 0.8768, 0.5569, 0.8785, 0.5383, 0.8517, 0.6579, 0.1803, 0.6694, 0.1431, 0.6682, 0.1765, 0.6682, 0.1765, 0.6589, 0.2026, 0.6579, 0.1803, 0.6729, 0.219, 0.6682, 0.1765, 0.6694, 0.1431, 0.7126, 0.1075, 0.7057, 0.1168, 0.7049, 0.04131, 0.2228, 0.9191, 0.2334, 0.9237, 0.2296, 0.9469, 0.9754, 0.8465, 0.981, 0.818, 0.9789, 0.8462, 0.8572, 0.1917, 0.8503, 0.1738, 0.8616, 0.1918, 0.9832, 0.8661, 0.9788, 0.8649, 0.9754, 0.8465, 0.9754, 0.8465, 0.9789, 0.8462, 0.9832, 0.8661, 0.226, 0.946, 0.222, 0.9643, 0.2195, 0.9628, 0.5567, 0.5681, 0.5688, 0.5574, 0.5709, 0.5613, 0.5567, 0.5681, 0.5709, 0.5613, 0.5589, 0.5716, 0.06813, 0.9835, 0.0734, 0.9884, 0.07182, 0.9921, 0.9164, 0.5628, 0.9121, 0.6001, 0.9116, 0.5696, 0.0734, 0.9884, 0.07019, 0.9511, 0.0734, 0.9508, 0.9164, 0.5628, 0.9164, 0.6009, 0.9121, 0.6001, 0.3927, 0.8884, 0.4005, 0.8528, 0.3981, 0.8881, 0.7319, 0.7572, 0.7317, 0.7191, 0.736, 0.7199, 0.8866, 0.4028, 0.8914, 0.4038, 0.8911, 0.4381, 0.1369, 0.8504, 0.1155, 0.8807, 0.1315, 0.8496, 0.8841, 0.4033, 0.8866, 0.4028, 0.8911, 0.4381, 0.4014, 0.8886, 0.3981, 0.8881, 0.4005, 0.8528, 0.8911, 0.4381, 0.8914, 0.4038, 0.8967, 0.4388, 0.9655, 0.2054, 0.9711, 0.2068, 0.9633, 0.2447, 0.6972, 0.9872, 0.6915, 0.9854, 0.6972, 0.9597, 0.9752, 0.9147, 0.9802, 0.914, 0.9836, 0.9517, 0.6591, 0.7033, 0.6495, 0.4636, 0.6585, 0.4672, 0.6495, 0.4636, 0.6591, 0.7033, 0.6411, 0.465, 0.8937, 0.3262, 0.9012, 0.3292, 0.8889, 0.3279, 0.5815, 0.254, 0.5942, 0.007918, 0.5906, 0.2514, 0.6039, 0.4778, 0.6083, 0.536, 0.5997, 0.5369, 0.6039, 0.4778, 0.5997, 0.5369, 0.5943, 0.5209, 0.6576, 0.2123, 0.6682, 0.1765, 0.6706, 0.2133, 0.6576, 0.2123, 0.6706, 0.2133, 0.6632, 0.2413, 0.6039, 0.4778, 0.5943, 0.5209, 0.5913, 0.5086, 0.6039, 0.4778, 0.5913, 0.5086, 0.5947, 0.4814, 0.7001, 0.3615, 0.7125, 0.6043, 0.6915, 0.3659, 0.7515, 0.008352, 0.7485, 0.2531, 0.7397, 0.2566, 0.6516, 0.7126, 0.6411, 0.465, 0.6591, 0.7033, 0.6026, 0.6992, 0.6084, 0.7069, 0.5955, 0.7114, 0.6026, 0.6992, 0.6093, 0.7, 0.6084, 0.7069, 0.7616, 0.007975, 0.7554, 0.2551, 0.7515, 0.008352, 0.6585, 0.4672, 0.6757, 0.711, 0.6662, 0.7115, 0.9555, 0.2953, 0.9531, 0.3034, 0.9483, 0.3005, 0.6615, 0.02291, 0.6696, 0.01028, 0.668, 0.02211, 0.701, 0.6031, 0.6915, 0.3659, 0.7125, 0.6043, 0.9171, 0.8748, 0.9244, 0.887, 0.9243, 0.8976, 0.7074, 0.01071, 0.7049, 0.04131, 0.7029, 0.007918, 0.6584, 0.008564, 0.6656, 0.007918, 0.6615, 0.02291, 0.9706, 0.09557, 0.9645, 0.1001, 0.9591, 0.1009, 0.7616, 0.4815, 0.7541, 0.4851, 0.7397, 0.2566, 0.7485, 0.2531, 0.8987, 0.8894, 0.8987, 0.9038, 0.8978, 0.897, 0.7875, 0.6826, 0.7793, 0.6778, 0.7754, 0.6698, 0.9274, 0.812, 0.9208, 0.8014, 0.9265, 0.804, 0.9202, 0.4396, 0.9202, 0.4428, 0.9171, 0.4422, 0.7616, 0.9717, 0.7684, 0.9706, 0.7684, 0.9779, 0.7616, 0.9717, 0.7684, 0.9779, 0.7623, 0.9775, 0.2796, 0.9879, 0.2754, 0.9824, 0.2796, 0.9824, 0.5557, 0.5726, 0.5567, 0.5681, 0.5589, 0.5716, 0.2006, 0.9665, 0.1957, 0.9724, 0.1947, 0.9676, 0.1192, 0.953, 0.1188, 0.9569, 0.1128, 0.9576, 0.2006, 0.9665, 0.2006, 0.9747, 0.1957, 0.9724, 0.5383, 0.9814, 0.5457, 0.9789, 0.5457, 0.9852, 0.5383, 0.9814, 0.5457, 0.9852, 0.5399, 0.9857, 0.5826, 0.9783, 0.5826, 0.9866, 0.5769, 0.9843, 0.5826, 0.9783, 0.5769, 0.9843, 0.5787, 0.9787, 0.9825, 0.5283, 0.9882, 0.5238, 0.9882, 0.5292, 0.9825, 0.5283, 0.9823, 0.5216, 0.9882, 0.5238, 0.5399, 0.7093, 0.5376, 0.7114, 0.5363, 0.7022, 0.5185, 0.6835, 0.5196, 0.6798, 0.5196, 0.6909, 0.1888, 0.8703, 0.177, 0.8723, 0.1867, 0.8612, 0.986, 0.8014, 0.986, 0.8217, 0.981, 0.818, 0.2164, 0.9048, 0.2297, 0.9118, 0.2228, 0.9191, 0.6042, 0.5798, 0.5965, 0.5839, 0.5923, 0.5709, 0.5175, 0.921, 0.5194, 0.9258, 0.5074, 0.9178, 0.6579, 0.1803, 0.658, 0.1473, 0.6694, 0.1431, 0.6096, 0.6423, 0.6042, 0.5798, 0.6135, 0.6136, 0.6021, 0.6632, 0.5965, 0.5839, 0.6042, 0.5798, 0.6661, 0.08568, 0.6757, 0.1074, 0.6694, 0.1431, 0.636, 0.1593, 0.658, 0.1473, 0.6579, 0.1803, 0.2334, 0.9237, 0.2297, 0.9118, 0.2334, 0.8962, 0.8503, 0.1738, 0.8616, 0.1558, 0.8576, 0.1712, 0.6522, 0.2186, 0.6576, 0.2123, 0.6632, 0.2413, 0.7529, 0.5033, 0.7541, 0.4851, 0.7611, 0.5091, 0.07902, 0.9333, 0.06678, 0.9289, 0.07556, 0.9196, 0.974, 0.807, 0.981, 0.818, 0.9757, 0.8225, 0.5193, 0.9616, 0.5112, 0.9508, 0.5201, 0.9433, 0.2334, 0.9237, 0.2228, 0.9191, 0.2297, 0.9118, 0.9234, 0.4107, 0.929, 0.4097, 0.9228, 0.4238, 0.7458, 0.9807, 0.7384, 0.9712, 0.7458, 0.9706, 0.9325, 0.5695, 0.9388, 0.5691, 0.9434, 0.5744, 0.179, 0.8616, 0.1867, 0.8612, 0.1745, 0.8687, 0.9768, 0.3111, 0.9713, 0.3101, 0.9779, 0.3022, 0.7239, 0.5944, 0.7089, 0.3599, 0.7189, 0.3569, 0.7089, 0.3599, 0.7126, 0.1075, 0.7189, 0.3569, 0.5906, 0.2514, 0.6026, 0.2556, 0.6039, 0.4778, 0.6915, 0.3659, 0.6989, 0.1118, 0.7057, 0.1168, 0.7001, 0.3615, 0.7616, 0.4815, 0.7485, 0.2531, 0.7554, 0.2551, 0.6529, 0.2369, 0.6495, 0.4636, 0.6411, 0.465, 0.957, 0.8056, 0.9581, 0.9133, 0.9517, 0.9135, 0.954, 0.8046, 0.6039, 0.4778, 0.6026, 0.2556, 0.6143, 0.5122, 0.5947, 0.4814, 0.5815, 0.254, 0.6039, 0.4778, 0.668, 0.02211, 0.6708, 0.06019, 0.6661, 0.08568, 0.9322, 0.8512, 0.9274, 0.812, 0.9346, 0.8116, 0.6093, 0.7, 0.6096, 0.6423, 0.6143, 0.6611, 0.9234, 0.4107, 0.9171, 0.3529, 0.9243, 0.3735, 0.9243, 0.3735, 0.9325, 0.3742, 0.929, 0.4097, 0.668, 0.02211, 0.6661, 0.08568, 0.6615, 0.02291, 0.6661, 0.08568, 0.6587, 0.07847, 0.6615, 0.02291, 0.9322, 0.8512, 0.9251, 0.8501, 0.9274, 0.812, 0.6021, 0.6632, 0.6096, 0.6423, 0.6093, 0.7, 0.6661, 0.08568, 0.658, 0.1473, 0.6587, 0.07847, 0.6042, 0.5798, 0.6046, 0.5651, 0.613, 0.5891, 0.9325, 0.2953, 0.9243, 0.3735, 0.9171, 0.3529, 0.9244, 0.887, 0.9322, 0.8512, 0.9346, 0.8898, 0.6124, 0.6209, 0.6143, 0.6611, 0.6096, 0.6423, 0.5399, 0.6804, 0.5399, 0.7093, 0.5363, 0.7022, 0.9657, 0.7775, 0.9678, 0.7726, 0.9745, 0.7809, 0.9762, 0.882, 0.9836, 0.8826, 0.9795, 0.8928, 0.2164, 0.9871, 0.2172, 0.9801, 0.2233, 0.9871, 0.9809, 0.9772, 0.974, 0.9747, 0.9809, 0.968, 0.963, 0.7471, 0.9745, 0.7809, 0.9572, 0.7471, 0.7131, 0.9644, 0.7181, 0.9597, 0.7181, 0.9877, 0.7425, 0.5401, 0.7399, 0.5377, 0.7529, 0.5033, 0.6522, 0.2186, 0.634, 0.1848, 0.6576, 0.2123, 0.6576, 0.2123, 0.6356, 0.1817, 0.6589, 0.2026, 0.1787, 0.9222, 0.1745, 0.9213, 0.2006, 0.9064, 0.2006, 0.9064, 0.1745, 0.9213, 0.1983, 0.8962, 0.9713, 0.4316, 0.9726, 0.3974, 0.9759, 0.3976, 0.9713, 0.4316, 0.9759, 0.3976, 0.9795, 0.4367, 0.423, 0.8811, 0.4486, 0.8369, 0.4274, 0.8799, 0.4437, 0.834, 0.423, 0.8811, 0.42, 0.8784, 0.8163, 0.781, 0.806, 0.7382, 0.8219, 0.7825, 0.9385, 0.7315, 0.9414, 0.7402, 0.9343, 0.7338, 0.2687, 0.7788, 0.2732, 0.7896, 0.2674, 0.7878, 0.01045, 0.9809, 0.01332, 0.9876, 0.007921, 0.9876, 0.556, 0.7358, 0.5383, 0.8437, 0.5539, 0.7285, 0.9343, 0.7338, 0.9364, 0.6201, 0.9385, 0.7315, 0.5423, 0.8489, 0.556, 0.7358, 0.561, 0.7324, 0.5383, 0.8437, 0.556, 0.7358, 0.5423, 0.8489, 0.8937, 0.3262, 0.8853, 0.21, 0.8889, 0.2073, 0.8802, 0.2103, 0.884, 0.2011, 0.8853, 0.21, 0.2584, 0.9823, 0.2529, 0.9821, 0.2543, 0.9765, 0.1896, 0.8747, 0.2332, 0.8803, 0.181, 0.8777, 0.3757, 0.9716, 0.3723, 0.9317, 0.3757, 0.925, 0.2533, 0.8595, 0.2732, 0.9054, 0.2679, 0.9068, 0.9531, 0.3034, 0.9555, 0.4075, 0.9518, 0.4118, 0.2503, 0.8489, 0.2674, 0.7878, 0.2732, 0.7896, 0.2533, 0.8595, 0.7754, 0.6698, 0.7711, 0.6727, 0.6915, 0.652, 0.6962, 0.6466, 0.7754, 0.6698, 0.6915, 0.652, 0.9901, 0.05679, 0.9901, 0.06578, 0.9869, 0.06265, 0.1369, 0.9362, 0.1299, 0.9351, 0.1323, 0.9313, 0.1198, 0.8812, 0.1323, 0.9313, 0.1299, 0.9351, 0.3981, 0.8881, 0.396, 0.933, 0.3927, 0.8884, 0.8914, 0.4038, 0.8872, 0.3469, 0.893, 0.3494, 0.1198, 0.8812, 0.1299, 0.9351, 0.1155, 0.8807, 0.7793, 0.6778, 0.7393, 0.7217, 0.736, 0.7199, 0.7719, 0.6784, 0.7793, 0.6778, 0.736, 0.7199, 0.8927, 0.3454, 0.8967, 0.345, 0.893, 0.3494, 0.446, 0.9272, 0.4486, 0.9342, 0.4434, 0.9309, 0.4434, 0.9309, 0.4414, 0.9369, 0.4395, 0.9302, 0.6712, 0.9843, 0.6684, 0.9381, 0.6736, 0.9814, 0.9325, 0.5695, 0.9349, 0.5047, 0.9402, 0.504, 0.9325, 0.5695, 0.9402, 0.504, 0.9388, 0.5691, 0.4434, 0.9309, 0.423, 0.8811, 0.4274, 0.8799, 0.4274, 0.8799, 0.446, 0.9272, 0.4434, 0.9309, 0.9388, 0.5691, 0.9402, 0.504, 0.9434, 0.506, 0.806, 0.7382, 0.7875, 0.6826, 0.8091, 0.7374, 0.7965, 0.6715, 0.7875, 0.6826, 0.7754, 0.6698, 0.7899, 0.6663, 0.7846, 0.6668, 0.7808, 0.6642, 0.8186, 0.6201, 0.9645, 0.1001, 0.9706, 0.1425, 0.9591, 0.1009, 0.9591, 0.1009, 0.9706, 0.1425, 0.9663, 0.1475, 0.9733, 0.3808, 0.9768, 0.3111, 0.9779, 0.3815, 0.2543, 0.9765, 0.2529, 0.9821, 0.2503, 0.9732, 0.05023, 0.918, 0.05023, 0.976, 0.04307, 0.9736, 0.9337, 0.178, 0.9367, 0.1807, 0.925, 0.247, 0.9287, 0.1814, 0.9202, 0.2502, 0.9171, 0.2496, 0.04307, 0.9736, 0.04399, 0.9162, 0.05023, 0.918, 0.2344, 0.7835, 0.2063, 0.7978, 0.2006, 0.795, 0.939, 0.276, 0.9202, 0.2502, 0.9427, 0.2733, 0.9202, 0.2502, 0.925, 0.247, 0.9427, 0.2733, 0.884, 0.2011, 0.8889, 0.2073, 0.8853, 0.21, 0.5445, 0.8458, 0.561, 0.8768, 0.5423, 0.8489, 0.9012, 0.174, 0.884, 0.2011, 0.8956, 0.1723, 0.1188, 0.9569, 0.1192, 0.991, 0.1128, 0.9576, 0.9118, 0.77, 0.907, 0.7703, 0.9008, 0.7361, 0.9008, 0.7361, 0.9049, 0.7358, 0.9118, 0.77, 0.5112, 0.9508, 0.5194, 0.9258, 0.5201, 0.9433, 0.5194, 0.9258, 0.5112, 0.9508, 0.5035, 0.9408, 0.5035, 0.9408, 0.5074, 0.9178, 0.5194, 0.9258, 0.6143, 0.5122, 0.6046, 0.5651, 0.6083, 0.536, 0.7057, 0.1168, 0.6989, 0.1118, 0.7038, 0.07412, 0.8503, 0.1738, 0.8576, 0.1712, 0.8616, 0.1918, 0.2228, 0.9191, 0.2296, 0.9469, 0.226, 0.946, 0.5912, 0.5554, 0.5931, 0.5653, 0.5709, 0.5613, 0.9754, 0.8465, 0.9757, 0.8225, 0.981, 0.818, 0.981, 0.818, 0.986, 0.8217, 0.9789, 0.8462, 0.5709, 0.5613, 0.5688, 0.5574, 0.5912, 0.5554, 0.8616, 0.1918, 0.8565, 0.2093, 0.8572, 0.1917, 0.8565, 0.2093, 0.8527, 0.2091, 0.8572, 0.1917, 0.226, 0.946, 0.2296, 0.9469, 0.222, 0.9643, 0.9116, 0.5696, 0.9126, 0.5601, 0.9164, 0.5628, 0.4443, 0.9898, 0.4441, 0.9545, 0.4482, 0.9869, 0.1787, 0.9222, 0.2006, 0.9507, 0.1745, 0.9213, 0.2006, 0.9507, 0.1787, 0.9222, 0.1813, 0.9216, 0.07019, 0.9511, 0.06813, 0.9835, 0.06678, 0.9523, 0.07019, 0.9511, 0.0734, 0.9884, 0.06813, 0.9835, 0.4482, 0.9527, 0.4482, 0.9869, 0.4441, 0.9545, 0.1369, 0.8504, 0.1198, 0.8812, 0.1155, 0.8807, 0.4005, 0.8528, 0.3927, 0.8884, 0.3936, 0.852, 0.7319, 0.7572, 0.736, 0.7199, 0.7388, 0.7569, 0.9633, 0.2447, 0.9711, 0.2068, 0.9667, 0.2442, 0.963, 0.7471, 0.9572, 0.7471, 0.9731, 0.7157, 0.9768, 0.7165, 0.963, 0.7471, 0.9731, 0.7157, 0.9813, 0.9521, 0.9752, 0.9147, 0.9836, 0.9517, 0.0524, 0.7845, 0.06344, 0.7617, 0.06988, 0.7924, 0.07426, 0.7502, 0.06344, 0.7617, 0.05866, 0.7377, 0.0524, 0.7845, 0.06988, 0.7924, 0.05707, 0.8203, 0.0524, 0.7845, 0.05707, 0.8203, 0.03302, 0.7968, 0.0524, 0.7845, 0.03302, 0.7968, 0.04526, 0.7514, 0.07426, 0.7502, 0.05866, 0.7377, 0.07705, 0.734, 0.0869, 0.7977, 0.08408, 0.7714, 0.09697, 0.7837, 0.06141, 0.8324, 0.07252, 0.8162, 0.07796, 0.8337, 0.007921, 0.7863, 0.03615, 0.832, 0.01565, 0.8201, 0.03388, 0.7326, 0.01257, 0.7785, 0.01499, 0.7469, 0.07426, 0.7502, 0.07705, 0.734, 0.09639, 0.7519, 0.0869, 0.7977, 0.09697, 0.7837, 0.09697, 0.8156, 0.06141, 0.8324, 0.07796, 0.8337, 0.05618, 0.8412, 0.9307, 0.7788, 0.939, 0.7561, 0.939, 0.7834, 0.8506, 0.8194, 0.8536, 0.8014, 0.8586, 0.8348, 0.8683, 0.4151, 0.8597, 0.4332, 0.8488, 0.4087, 0.8553, 0.3643, 0.8641, 0.3828, 0.841, 0.3879, 0.7998, 0.3842, 0.8284, 0.3774, 0.8143, 0.3992, 0.7775, 0.4154, 0.7781, 0.4038, 0.8065, 0.4111, 0.8366, 0.4435, 0.8032, 0.4281, 0.829, 0.4188, 0.829, 0.4188, 0.8065, 0.4111, 0.8288, 0.4055, 0.829, 0.4188, 0.8032, 0.4281, 0.8065, 0.4111, 0.8032, 0.4281, 0.7775, 0.4154, 0.8065, 0.4111, 0.8065, 0.4111, 0.8143, 0.3992, 0.8288, 0.4055, 0.8065, 0.4111, 0.7781, 0.4038, 0.8143, 0.3992, 0.7781, 0.4038, 0.7998, 0.3842, 0.8143, 0.3992, 0.8143, 0.3992, 0.841, 0.3879, 0.8288, 0.4055, 0.8143, 0.3992, 0.8284, 0.3774, 0.841, 0.3879, 0.8284, 0.3774, 0.8553, 0.3643, 0.841, 0.3879, 0.841, 0.3879, 0.8488, 0.4087, 0.8288, 0.4055, 0.841, 0.3879, 0.8641, 0.3828, 0.8488, 0.4087, 0.8641, 0.3828, 0.8683, 0.4151, 0.8488, 0.4087, 0.8488, 0.4087, 0.829, 0.4188, 0.8288, 0.4055, 0.8488, 0.4087, 0.8597, 0.4332, 0.829, 0.4188, 0.8947, 0.8552, 0.8801, 0.834, 0.9013, 0.8201, 0.8586, 0.8348, 0.8812, 0.8022, 0.8801, 0.834, 0.8586, 0.8348, 0.8536, 0.8014, 0.8812, 0.8022, 0.7884, 0.4435, 0.7775, 0.4154, 0.8032, 0.4281, 0.545, 0.9256, 0.5578, 0.918, 0.5587, 0.929, 0.545, 0.9256, 0.5424, 0.8943, 0.5578, 0.918, 0.7828, 0.3711, 0.7998, 0.3842, 0.7781, 0.4038, 0.8191, 0.345, 0.8284, 0.3774, 0.7998, 0.3842, 0.8191, 0.345, 0.8406, 0.3498, 0.8284, 0.3774, 0.8406, 0.3498, 0.8553, 0.3643, 0.8284, 0.3774, 0.9716, 0.6455, 0.9594, 0.6587, 0.9572, 0.6375, 0.9716, 0.6455, 0.9693, 0.6728, 0.9594, 0.6587, 0.9693, 0.6728, 0.9611, 0.6883, 0.9594, 0.6587, 0.8875, 0.8736, 0.8947, 0.8552, 0.9013, 0.8725, 0.8875, 0.8736, 0.8709, 0.8548, 0.8947, 0.8552, 0.8709, 0.8548, 0.8801, 0.834, 0.8947, 0.8552, 0.5587, 0.9621, 0.545, 0.9256, 0.5587, 0.929, 0.5587, 0.9621, 0.54, 0.9357, 0.545, 0.9256, 0.54, 0.9357, 0.5383, 0.927, 0.545, 0.9256, 0.7828, 0.3711, 0.8191, 0.345, 0.7998, 0.3842, 0.9562, 0.977, 0.9504, 0.9506, 0.9562, 0.9294, 0.03615, 0.832, 0.06141, 0.8324, 0.05618, 0.8412, 0.9716, 0.6201, 0.9716, 0.6455, 0.9572, 0.6375, 0.07796, 0.8337, 0.07252, 0.8162, 0.09697, 0.8156, 0.07252, 0.8162, 0.0869, 0.7977, 0.09697, 0.8156, 0.9693, 0.6728, 0.97, 0.6999, 0.9611, 0.6883, 0.09697, 0.7837, 0.08408, 0.7714, 0.09639, 0.7519, 0.08408, 0.7714, 0.07426, 0.7502, 0.09639, 0.7519, 0.8709, 0.8548, 0.8586, 0.8348, 0.8801, 0.834, 0.07705, 0.734, 0.05866, 0.7377, 0.05513, 0.7265, 0.05866, 0.7377, 0.03388, 0.7326, 0.05513, 0.7265, 0.04526, 0.7514, 0.01257, 0.7785, 0.03388, 0.7326, 0.04526, 0.7514, 0.03302, 0.7968, 0.01257, 0.7785, 0.03302, 0.7968, 0.007921, 0.7863, 0.01257, 0.7785, 0.03302, 0.7968, 0.03615, 0.832, 0.007921, 0.7863, 0.03302, 0.7968, 0.05707, 0.8203, 0.03615, 0.832, 0.05707, 0.8203, 0.06141, 0.8324, 0.03615, 0.832, 0.05707, 0.8203, 0.07252, 0.8162, 0.06141, 0.8324, 0.05707, 0.8203, 0.06988, 0.7924, 0.07252, 0.8162, 0.06988, 0.7924, 0.0869, 0.7977, 0.07252, 0.8162, 0.05866, 0.7377, 0.04526, 0.7514, 0.03388, 0.7326, 0.05866, 0.7377, 0.06344, 0.7617, 0.04526, 0.7514, 0.06344, 0.7617, 0.0524, 0.7845, 0.04526, 0.7514, 0.06988, 0.7924, 0.08408, 0.7714, 0.0869, 0.7977, 0.06988, 0.7924, 0.06344, 0.7617, 0.08408, 0.7714, 0.06344, 0.7617, 0.07426, 0.7502, 0.08408, 0.7714, 0.3607, 0.7693, 0.3727, 0.7451, 0.3801, 0.7789, 0.3821, 0.735, 0.3727, 0.7451, 0.3653, 0.7201, 0.3607, 0.7693, 0.3801, 0.7789, 0.3646, 0.8096, 0.3607, 0.7693, 0.3646, 0.8096, 0.3364, 0.7836, 0.3607, 0.7693, 0.3364, 0.7836, 0.3512, 0.7337, 0.3821, 0.735, 0.3653, 0.7201, 0.3831, 0.7189, 0.7621, 0.917, 0.7621, 0.9432, 0.7489, 0.9249, 0.3674, 0.8245, 0.38, 0.8072, 0.3831, 0.8288, 0.3063, 0.7721, 0.3367, 0.8245, 0.3097, 0.8132, 0.3346, 0.7153, 0.3116, 0.7637, 0.3097, 0.7326, 0.3821, 0.735, 0.3831, 0.7189, 0.4041, 0.74, 0.7621, 0.917, 0.7489, 0.9249, 0.7533, 0.8948, 0.3674, 0.8245, 0.3831, 0.8288, 0.3582, 0.8362, 0.3063, 0.7721, 0.3097, 0.8132, 0.2976, 0.7709, 0.4306, 0.7331, 0.4539, 0.7139, 0.42, 0.7546, 0.4554, 0.8115, 0.4447, 0.7926, 0.4762, 0.788, 0.5133, 0.8147, 0.4905, 0.8181, 0.5029, 0.7853, 0.5203, 0.742, 0.5203, 0.7739, 0.5073, 0.748, 0.4903, 0.7098, 0.5028, 0.7142, 0.4942, 0.7374, 0.4423, 0.7636, 0.4775, 0.7279, 0.4825, 0.7569, 0.4825, 0.7569, 0.4942, 0.7374, 0.4928, 0.7635, 0.4825, 0.7569, 0.4775, 0.7279, 0.4942, 0.7374, 0.4775, 0.7279, 0.4903, 0.7098, 0.4942, 0.7374, 0.4942, 0.7374, 0.5073, 0.748, 0.4928, 0.7635, 0.4942, 0.7374, 0.5028, 0.7142, 0.5073, 0.748, 0.02036, 0.8797, 0.05094, 0.8814, 0.04551, 0.9003, 0.5073, 0.748, 0.5029, 0.7853, 0.4928, 0.7635, 0.5073, 0.748, 0.5203, 0.7739, 0.5029, 0.7853, 0.5203, 0.7739, 0.5133, 0.8147, 0.5029, 0.7853, 0.5029, 0.7853, 0.4762, 0.788, 0.4928, 0.7635, 0.5029, 0.7853, 0.4905, 0.8181, 0.4762, 0.788, 0.4905, 0.8181, 0.4554, 0.8115, 0.4762, 0.788, 0.4762, 0.788, 0.4825, 0.7569, 0.4928, 0.7635, 0.4762, 0.788, 0.4447, 0.7926, 0.4825, 0.7569, 0.4447, 0.7926, 0.4423, 0.7636, 0.4825, 0.7569, 0.42, 0.7546, 0.4775, 0.7279, 0.4423, 0.7636, 0.42, 0.7546, 0.4539, 0.7139, 0.4775, 0.7279, 0.8957, 0.6009, 0.8767, 0.5803, 0.8957, 0.5689, 0.00825, 0.8674, 0.02036, 0.8797, 0.007921, 0.8833, 0.00825, 0.8674, 0.05094, 0.857, 0.02036, 0.8797, 0.05094, 0.857, 0.05094, 0.8814, 0.02036, 0.8797, 0.8751, 0.5092, 0.9166, 0.5124, 0.9043, 0.5353, 0.8751, 0.5092, 0.8841, 0.4846, 0.9166, 0.5124, 0.8841, 0.4846, 0.9079, 0.4765, 0.9166, 0.5124, 0.8987, 0.4595, 0.9166, 0.4594, 0.9079, 0.4765, 0.7533, 0.8948, 0.7489, 0.9249, 0.7393, 0.9114, 0.7489, 0.9249, 0.7384, 0.9409, 0.7393, 0.9114, 0.4366, 0.807, 0.4447, 0.7926, 0.4554, 0.8115, 0.6234, 0.9253, 0.6234, 0.9545, 0.6071, 0.9324, 0.4222, 0.7811, 0.4423, 0.7636, 0.4447, 0.7926, 0.6526, 0.9359, 0.6526, 0.9691, 0.6396, 0.9609, 0.3097, 0.7326, 0.3116, 0.7637, 0.2976, 0.7709, 0.3116, 0.7637, 0.3063, 0.7721, 0.2976, 0.7709, 0.8784, 0.5434, 0.8751, 0.5092, 0.9043, 0.5353, 0.09581, 0.9892, 0.08924, 0.9683, 0.09581, 0.9508, 0.3367, 0.8245, 0.3674, 0.8245, 0.3582, 0.8362, 0.8841, 0.4846, 0.8987, 0.4595, 0.9079, 0.4765, 0.3831, 0.8288, 0.38, 0.8072, 0.4041, 0.8102, 0.38, 0.8072, 0.3961, 0.7878, 0.4041, 0.8102, 0.7489, 0.9249, 0.7478, 0.9548, 0.7384, 0.9409, 0.7489, 0.9249, 0.7621, 0.9432, 0.7478, 0.9548, 0.3938, 0.7583, 0.3821, 0.735, 0.4041, 0.74, 0.4222, 0.7811, 0.42, 0.7546, 0.4423, 0.7636, 0.8827, 0.9808, 0.8718, 0.9715, 0.8827, 0.9595, 0.3653, 0.7201, 0.3346, 0.7153, 0.3582, 0.7098, 0.3512, 0.7337, 0.3116, 0.7637, 0.3346, 0.7153, 0.3512, 0.7337, 0.3364, 0.7836, 0.3116, 0.7637, 0.3364, 0.7836, 0.3063, 0.7721, 0.3116, 0.7637, 0.3364, 0.7836, 0.3367, 0.8245, 0.3063, 0.7721, 0.3364, 0.7836, 0.3646, 0.8096, 0.3367, 0.8245, 0.3646, 0.8096, 0.3674, 0.8245, 0.3367, 0.8245, 0.3646, 0.8096, 0.38, 0.8072, 0.3674, 0.8245, 0.3646, 0.8096, 0.3801, 0.7789, 0.38, 0.8072, 0.3801, 0.7789, 0.3961, 0.7878, 0.38, 0.8072, 0.3653, 0.7201, 0.3512, 0.7337, 0.3346, 0.7153, 0.3653, 0.7201, 0.3727, 0.7451, 0.3512, 0.7337, 0.3727, 0.7451, 0.3607, 0.7693, 0.3512, 0.7337, 0.3801, 0.7789, 0.3938, 0.7583, 0.3961, 0.7878, 0.3801, 0.7789, 0.3727, 0.7451, 0.3938, 0.7583, 0.3727, 0.7451, 0.3821, 0.735, 0.3938, 0.7583, 0.4106, 0.3731, 0.4321, 0.3298, 0.4453, 0.3903, 0.4489, 0.3118, 0.4321, 0.3298, 0.4188, 0.285, 0.4106, 0.3731, 0.4453, 0.3903, 0.4175, 0.4453, 0.4106, 0.3731, 0.4175, 0.4453, 0.367, 0.3988, 0.4106, 0.3731, 0.367, 0.3988, 0.3936, 0.3095, 0.4489, 0.3118, 0.4188, 0.285, 0.4507, 0.2831, 0.1552, 0.7661, 0.1552, 0.813, 0.1316, 0.7803, 0.4225, 0.4721, 0.4451, 0.441, 0.4507, 0.4796, 0.3132, 0.3782, 0.3676, 0.4719, 0.3193, 0.4518, 0.3637, 0.2765, 0.3227, 0.3632, 0.3193, 0.3075, 0.4489, 0.3118, 0.4507, 0.2831, 0.4883, 0.3207, 0.1552, 0.7661, 0.1316, 0.7803, 0.1395, 0.7265, 0.4225, 0.4721, 0.4507, 0.4796, 0.4061, 0.4929, 0.3132, 0.3782, 0.3193, 0.4518, 0.2976, 0.3761, 0.02687, 0.3429, 0.06871, 0.3085, 0.007921, 0.3814, 0.07127, 0.4832, 0.05219, 0.4494, 0.1086, 0.441, 0.1749, 0.4889, 0.1341, 0.4951, 0.1563, 0.4363, 0.1876, 0.3587, 0.1876, 0.4158, 0.1643, 0.3695, 0.1338, 0.3012, 0.1562, 0.309, 0.1408, 0.3505, 0.04785, 0.3975, 0.111, 0.3336, 0.1198, 0.3854, 0.1198, 0.3854, 0.1408, 0.3505, 0.1382, 0.3973, 0.1198, 0.3854, 0.111, 0.3336, 0.1408, 0.3505, 0.111, 0.3336, 0.1338, 0.3012, 0.1408, 0.3505, 0.1408, 0.3505, 0.1643, 0.3695, 0.1382, 0.3973, 0.1408, 0.3505, 0.1562, 0.309, 0.1643, 0.3695, 0.7138, 0.8421, 0.7685, 0.845, 0.7588, 0.879, 0.1643, 0.3695, 0.1563, 0.4363, 0.1382, 0.3973, 0.1643, 0.3695, 0.1876, 0.4158, 0.1563, 0.4363, 0.1876, 0.4158, 0.1749, 0.4889, 0.1563, 0.4363, 0.1563, 0.4363, 0.1086, 0.441, 0.1382, 0.3973, 0.1563, 0.4363, 0.1341, 0.4951, 0.1086, 0.441, 0.1341, 0.4951, 0.07127, 0.4832, 0.1086, 0.441, 0.1086, 0.441, 0.1198, 0.3854, 0.1382, 0.3973, 0.1086, 0.441, 0.05219, 0.4494, 0.1198, 0.3854, 0.05219, 0.4494, 0.04785, 0.3975, 0.1198, 0.3854, 0.007921, 0.3814, 0.111, 0.3336, 0.04785, 0.3975, 0.007921, 0.3814, 0.06871, 0.3085, 0.111, 0.3336, 0.3769, 0.9092, 0.3428, 0.8723, 0.3769, 0.852, 0.6921, 0.8201, 0.7138, 0.8421, 0.6915, 0.8486, 0.6921, 0.8201, 0.7685, 0.8014, 0.7138, 0.8421, 0.7685, 0.8014, 0.7685, 0.845, 0.7138, 0.8421, 0.2034, 0.3904, 0.2777, 0.3961, 0.2557, 0.4371, 0.2034, 0.3904, 0.2196, 0.3464, 0.2777, 0.3961, 0.2196, 0.3464, 0.262, 0.3318, 0.2777, 0.3961, 0.2456, 0.3015, 0.2777, 0.3012, 0.262, 0.3318, 0.1395, 0.7265, 0.1316, 0.7803, 0.1145, 0.7561, 0.1316, 0.7803, 0.1128, 0.809, 0.1145, 0.7561, 0.03764, 0.4752, 0.05219, 0.4494, 0.07127, 0.4832, 0.6915, 0.9367, 0.7225, 0.8948, 0.7225, 0.9439, 0.0118, 0.4288, 0.04785, 0.3975, 0.05219, 0.4494, 0.4876, 0.9128, 0.4876, 0.9722, 0.4644, 0.9575, 0.3193, 0.3075, 0.3227, 0.3632, 0.2976, 0.3761, 0.3227, 0.3632, 0.3132, 0.3782, 0.2976, 0.3761, 0.2093, 0.4517, 0.2034, 0.3904, 0.2557, 0.4371, 0.9289, 0.9821, 0.9171, 0.9447, 0.9289, 0.9134, 0.3676, 0.4719, 0.4225, 0.4721, 0.4061, 0.4929, 0.2196, 0.3464, 0.2456, 0.3015, 0.262, 0.3318, 0.4507, 0.4796, 0.4451, 0.441, 0.4883, 0.4464, 0.4451, 0.441, 0.4739, 0.4063, 0.4883, 0.4464, 0.1316, 0.7803, 0.1297, 0.8338, 0.1128, 0.809, 0.1316, 0.7803, 0.1552, 0.813, 0.1297, 0.8338, 0.4698, 0.3534, 0.4489, 0.3118, 0.4883, 0.3207, 0.0118, 0.4288, 0.007921, 0.3814, 0.04785, 0.3975, 0.8609, 0.598, 0.8352, 0.598, 0.8362, 0.5689, 0.4188, 0.285, 0.3637, 0.2765, 0.4061, 0.2668, 0.3936, 0.3095, 0.3227, 0.3632, 0.3637, 0.2765, 0.3936, 0.3095, 0.367, 0.3988, 0.3227, 0.3632, 0.367, 0.3988, 0.3132, 0.3782, 0.3227, 0.3632, 0.367, 0.3988, 0.3676, 0.4719, 0.3132, 0.3782, 0.367, 0.3988, 0.4175, 0.4453, 0.3676, 0.4719, 0.4175, 0.4453, 0.4225, 0.4721, 0.3676, 0.4719, 0.4175, 0.4453, 0.4451, 0.441, 0.4225, 0.4721, 0.4175, 0.4453, 0.4453, 0.3903, 0.4451, 0.441, 0.4453, 0.3903, 0.4739, 0.4063, 0.4451, 0.441, 0.4188, 0.285, 0.3936, 0.3095, 0.3637, 0.2765, 0.4188, 0.285, 0.4321, 0.3298, 0.3936, 0.3095, 0.4321, 0.3298, 0.4106, 0.3731, 0.3936, 0.3095, 0.4453, 0.3903, 0.4698, 0.3534, 0.4739, 0.4063, 0.4453, 0.3903, 0.4321, 0.3298, 0.4698, 0.3534, 0.4321, 0.3298, 0.4489, 0.3118, 0.4698, 0.3534, 0.8289, 0.2746, 0.8387, 0.2549, 0.8447, 0.2825, 0.8464, 0.2467, 0.8387, 0.2549, 0.8327, 0.2345, 0.8289, 0.2746, 0.8447, 0.2825, 0.8321, 0.3075, 0.8289, 0.2746, 0.8321, 0.3075, 0.8091, 0.2863, 0.8289, 0.2746, 0.8091, 0.2863, 0.8212, 0.2456, 0.8464, 0.2467, 0.8327, 0.2345, 0.8472, 0.2336, 0.02723, 0.9342, 0.02723, 0.9556, 0.01648, 0.9407, 0.8343, 0.3197, 0.8446, 0.3055, 0.8472, 0.3231, 0.7846, 0.2769, 0.8093, 0.3196, 0.7873, 0.3105, 0.8076, 0.2306, 0.7889, 0.2701, 0.7873, 0.2447, 0.8464, 0.2467, 0.8472, 0.2336, 0.8643, 0.2507, 0.02723, 0.9342, 0.01648, 0.9407, 0.02008, 0.9162, 0.8343, 0.3197, 0.8472, 0.3231, 0.8269, 0.3292, 0.7846, 0.2769, 0.7873, 0.3105, 0.7775, 0.276, 0.7861, 0.4783, 0.8051, 0.4627, 0.7775, 0.4959, 0.8063, 0.5422, 0.7976, 0.5269, 0.8233, 0.523, 0.8535, 0.5448, 0.8349, 0.5476, 0.8451, 0.5209, 0.8593, 0.4855, 0.8593, 0.5116, 0.8487, 0.4905, 0.8348, 0.4594, 0.845, 0.4629, 0.838, 0.4818, 0.7956, 0.5032, 0.8244, 0.4741, 0.8284, 0.4977, 0.8284, 0.4977, 0.838, 0.4818, 0.8368, 0.5031, 0.8284, 0.4977, 0.8244, 0.4741, 0.838, 0.4818, 0.8244, 0.4741, 0.8348, 0.4594, 0.838, 0.4818, 0.838, 0.4818, 0.8487, 0.4905, 0.8368, 0.5031, 0.838, 0.4818, 0.845, 0.4629, 0.8487, 0.4905, 0.7499, 0.5874, 0.7748, 0.5888, 0.7704, 0.6043, 0.8487, 0.4905, 0.8451, 0.5209, 0.8368, 0.5031, 0.8487, 0.4905, 0.8593, 0.5116, 0.8451, 0.5209, 0.8593, 0.5116, 0.8535, 0.5448, 0.8451, 0.5209, 0.8451, 0.5209, 0.8233, 0.523, 0.8368, 0.5031, 0.8451, 0.5209, 0.8349, 0.5476, 0.8233, 0.523, 0.8349, 0.5476, 0.8063, 0.5422, 0.8233, 0.523, 0.8233, 0.523, 0.8284, 0.4977, 0.8368, 0.5031, 0.8233, 0.523, 0.7976, 0.5269, 0.8284, 0.4977, 0.7976, 0.5269, 0.7956, 0.5032, 0.8284, 0.4977, 0.7775, 0.4959, 0.8244, 0.4741, 0.7956, 0.5032, 0.7775, 0.4959, 0.8051, 0.4627, 0.8244, 0.4741, 0.2211, 0.4676, 0.2211, 0.4904, 0.2034, 0.4867, 0.74, 0.5775, 0.7499, 0.5874, 0.7397, 0.5904, 0.74, 0.5775, 0.7748, 0.5689, 0.7499, 0.5874, 0.7748, 0.5689, 0.7748, 0.5888, 0.7499, 0.5874, 0.5042, 0.4639, 0.538, 0.4665, 0.528, 0.4851, 0.5042, 0.4639, 0.5115, 0.4439, 0.538, 0.4665, 0.5115, 0.4439, 0.5309, 0.4372, 0.538, 0.4665, 0.5234, 0.4234, 0.538, 0.4233, 0.5309, 0.4372, 0.02008, 0.9162, 0.01648, 0.9407, 0.008687, 0.9297, 0.01648, 0.9407, 0.007921, 0.9537, 0.008687, 0.9297, 0.791, 0.5386, 0.7976, 0.5269, 0.8063, 0.5422, 0.8067, 0.9763, 0.8161, 0.9545, 0.8212, 0.9763, 0.7792, 0.5175, 0.7956, 0.5032, 0.7976, 0.5269, 0.2809, 0.4676, 0.2809, 0.4946, 0.2703, 0.4879, 0.7873, 0.2447, 0.7889, 0.2701, 0.7775, 0.276, 0.7889, 0.2701, 0.7846, 0.2769, 0.7775, 0.276, 0.5068, 0.4918, 0.5042, 0.4639, 0.528, 0.4851, 0.8559, 0.9908, 0.8506, 0.9737, 0.8559, 0.9595, 0.8093, 0.3196, 0.8343, 0.3197, 0.8269, 0.3292, 0.5115, 0.4439, 0.5234, 0.4234, 0.5309, 0.4372, 0.8472, 0.3231, 0.8446, 0.3055, 0.8643, 0.308, 0.8446, 0.3055, 0.8577, 0.2897, 0.8643, 0.308, 0.01648, 0.9407, 0.0156, 0.965, 0.007921, 0.9537, 0.01648, 0.9407, 0.02723, 0.9556, 0.0156, 0.965, 0.8559, 0.2656, 0.8464, 0.2467, 0.8643, 0.2507, 0.7792, 0.5175, 0.7775, 0.4959, 0.7956, 0.5032, 0.491, 0.6802, 0.5026, 0.6798, 0.5026, 0.693, 0.8327, 0.2345, 0.8076, 0.2306, 0.8269, 0.2262, 0.8212, 0.2456, 0.7889, 0.2701, 0.8076, 0.2306, 0.8212, 0.2456, 0.8091, 0.2863, 0.7889, 0.2701, 0.8091, 0.2863, 0.7846, 0.2769, 0.7889, 0.2701, 0.8091, 0.2863, 0.8093, 0.3196, 0.7846, 0.2769, 0.8091, 0.2863, 0.8321, 0.3075, 0.8093, 0.3196, 0.8321, 0.3075, 0.8343, 0.3197, 0.8093, 0.3196, 0.8321, 0.3075, 0.8446, 0.3055, 0.8343, 0.3197, 0.8321, 0.3075, 0.8447, 0.2825, 0.8446, 0.3055, 0.8447, 0.2825, 0.8577, 0.2897, 0.8446, 0.3055, 0.8327, 0.2345, 0.8212, 0.2456, 0.8076, 0.2306, 0.8327, 0.2345, 0.8387, 0.2549, 0.8212, 0.2456, 0.8387, 0.2549, 0.8289, 0.2746, 0.8212, 0.2456, 0.8447, 0.2825, 0.8559, 0.2656, 0.8577, 0.2897, 0.8447, 0.2825, 0.8387, 0.2549, 0.8559, 0.2656, 0.8387, 0.2549, 0.8464, 0.2467, 0.8559, 0.2656, 0.1626, 0.1488, 0.2202, 0.1259, 0.181, 0.195, 0.2517, 0.1231, 0.2202, 0.1259, 0.2462, 0.07038, 0.1626, 0.1488, 0.181, 0.195, 0.1074, 0.2238, 0.1626, 0.1488, 0.1074, 0.2238, 0.09894, 0.136, 0.1626, 0.1488, 0.09894, 0.136, 0.2009, 0.07349, 0.2517, 0.1231, 0.2462, 0.07038, 0.2786, 0.0948, 0.7892, 0.1643, 0.7775, 0.1054, 0.8154, 0.1407, 0.08781, 0.2533, 0.1374, 0.2432, 0.1077, 0.2854, 0.06521, 0.07027, 0.03679, 0.2064, 0.007921, 0.1458, 0.2007, 0.01624, 0.08709, 0.06411, 0.1316, 0.007918, 0.2517, 0.1231, 0.2786, 0.0948, 0.2818, 0.1653, 0.7892, 0.1643, 0.8154, 0.1407, 0.8189, 0.2103, 0.08781, 0.2533, 0.1077, 0.2854, 0.04161, 0.2573, 0.06521, 0.07027, 0.007921, 0.1458, 0.05213, 0.0549, 0.1527, 0.9183, 0.1534, 0.8496, 0.1534, 0.9698, 0.3428, 0.04472, 0.3979, 0.04047, 0.3625, 0.1082, 0.2976, 0.1603, 0.3066, 0.0697, 0.3709, 0.1699, 0.4434, 0.2509, 0.3774, 0.219, 0.4439, 0.218, 0.5399, 0.221, 0.5184, 0.2425, 0.479, 0.2015, 0.5197, 0.05825, 0.5152, 0.1765, 0.4504, 0.1577, 0.4504, 0.1577, 0.479, 0.2015, 0.4264, 0.1724, 0.4504, 0.1577, 0.5152, 0.1765, 0.479, 0.2015, 0.5152, 0.1765, 0.5399, 0.221, 0.479, 0.2015, 0.479, 0.2015, 0.4439, 0.218, 0.4264, 0.1724, 0.479, 0.2015, 0.5184, 0.2425, 0.4439, 0.218, 0.6054, 0.7806, 0.6757, 0.7844, 0.6632, 0.828, 0.4439, 0.218, 0.3709, 0.1699, 0.4264, 0.1724, 0.4439, 0.218, 0.3774, 0.219, 0.3709, 0.1699, 0.3774, 0.219, 0.2976, 0.1603, 0.3709, 0.1699, 0.3709, 0.1699, 0.3625, 0.1082, 0.4264, 0.1724, 0.3709, 0.1699, 0.3066, 0.0697, 0.3625, 0.1082, 0.3066, 0.0697, 0.3428, 0.04472, 0.3625, 0.1082, 0.3625, 0.1082, 0.4504, 0.1577, 0.4264, 0.1724, 0.3625, 0.1082, 0.3979, 0.04047, 0.4504, 0.1577, 0.3979, 0.04047, 0.5197, 0.05825, 0.4504, 0.1577, 0.5349, 0.2668, 0.5349, 0.4074, 0.5042, 0.3032, 0.5374, 0.664, 0.491, 0.5515, 0.5374, 0.5088, 0.5019, 0.834, 0.5153, 0.897, 0.4644, 0.897, 0.5776, 0.7524, 0.6054, 0.7806, 0.5769, 0.789, 0.5776, 0.7524, 0.6757, 0.7285, 0.6054, 0.7806, 0.6757, 0.7285, 0.6757, 0.7844, 0.6054, 0.7806, 0.2804, 0.5496, 0.1795, 0.6186, 0.1745, 0.5592, 0.2804, 0.5496, 0.2776, 0.629, 0.1795, 0.6186, 0.2776, 0.629, 0.2469, 0.6782, 0.1795, 0.6186, 0.2804, 0.6979, 0.2595, 0.763, 0.2469, 0.6782, 0.9433, 0.007918, 0.9433, 0.08769, 0.9164, 0.06907, 0.9433, 0.08769, 0.9264, 0.1133, 0.9164, 0.06907, 0.8044, 0.0728, 0.8345, 0.06077, 0.8345, 0.121, 0.8044, 0.0728, 0.7801, 0.007918, 0.8345, 0.06077, 0.4629, 0.007918, 0.5197, 0.05825, 0.3979, 0.04047, 0.6694, 0.8438, 0.6694, 0.92, 0.6396, 0.9012, 0.1316, 0.007918, 0.08709, 0.06411, 0.05213, 0.0549, 0.08709, 0.06411, 0.06521, 0.07027, 0.05213, 0.0549, 0.2141, 0.5109, 0.2804, 0.5496, 0.1745, 0.5592, 0.007921, 0.1458, 0.03679, 0.2064, 0.04161, 0.2573, 0.03679, 0.2064, 0.08781, 0.2533, 0.04161, 0.2573, 0.2776, 0.629, 0.2804, 0.6979, 0.2469, 0.6782, 0.1077, 0.2854, 0.1374, 0.2432, 0.1741, 0.2854, 0.1374, 0.2432, 0.1946, 0.2347, 0.1741, 0.2854, 0.8154, 0.1407, 0.8044, 0.0728, 0.8345, 0.121, 0.8154, 0.1407, 0.7775, 0.1054, 0.8044, 0.0728, 0.236, 0.1807, 0.2517, 0.1231, 0.2818, 0.1653, 0.4629, 0.007918, 0.5399, 0.02329, 0.5197, 0.05825, 0.2786, 0.0948, 0.2462, 0.07038, 0.2525, 0.02224, 0.2462, 0.07038, 0.2007, 0.01624, 0.2525, 0.02224, 0.2009, 0.07349, 0.08709, 0.06411, 0.2007, 0.01624, 0.2009, 0.07349, 0.09894, 0.136, 0.08709, 0.06411, 0.09894, 0.136, 0.06521, 0.07027, 0.08709, 0.06411, 0.09894, 0.136, 0.03679, 0.2064, 0.06521, 0.07027, 0.09894, 0.136, 0.1074, 0.2238, 0.03679, 0.2064, 0.1074, 0.2238, 0.08781, 0.2533, 0.03679, 0.2064, 0.1074, 0.2238, 0.1374, 0.2432, 0.08781, 0.2533, 0.1074, 0.2238, 0.181, 0.195, 0.1374, 0.2432, 0.181, 0.195, 0.1946, 0.2347, 0.1374, 0.2432, 0.2462, 0.07038, 0.2009, 0.07349, 0.2007, 0.01624, 0.2462, 0.07038, 0.2202, 0.1259, 0.2009, 0.07349, 0.2202, 0.1259, 0.1626, 0.1488, 0.2009, 0.07349, 0.181, 0.195, 0.236, 0.1807, 0.1946, 0.2347, 0.181, 0.195, 0.2202, 0.1259, 0.236, 0.1807, 0.2202, 0.1259, 0.2517, 0.1231, 0.236, 0.1807, 0.3906, 0.5826, 0.3761, 0.547, 0.4191, 0.571, 0.3743, 0.5275, 0.3761, 0.547, 0.3425, 0.5312, 0.3906, 0.5826, 0.4191, 0.571, 0.4372, 0.6166, 0.3906, 0.5826, 0.4372, 0.6166, 0.3828, 0.6221, 0.3906, 0.5826, 0.3828, 0.6221, 0.3438, 0.5592, 0.3743, 0.5275, 0.3425, 0.5312, 0.3581, 0.5112, 0.8828, 0.652, 0.8816, 0.6893, 0.8637, 0.6626, 0.4557, 0.6277, 0.4491, 0.5979, 0.4751, 0.6149, 0.3422, 0.6432, 0.4299, 0.6604, 0.3933, 0.6793, 0.307, 0.5546, 0.3383, 0.6297, 0.3015, 0.5978, 0.3743, 0.5275, 0.3581, 0.5112, 0.4004, 0.5088, 0.8828, 0.652, 0.8637, 0.6626, 0.8714, 0.6201, 0.4557, 0.6277, 0.4751, 0.6149, 0.462, 0.6486, 0.3422, 0.6432, 0.3933, 0.6793, 0.329, 0.6554, 0.02725, 0.5629, 0.0661, 0.5432, 0.007921, 0.5892, 0.04128, 0.6793, 0.02422, 0.6539, 0.07608, 0.6542, 0.1218, 0.7106, 0.08814, 0.7003, 0.1172, 0.6665, 0.1586, 0.6138, 0.1472, 0.6663, 0.1344, 0.618, 0.142, 0.5109, 0.1586, 0.5207, 0.1114, 0.5947, 0.02177, 0.6147, 0.08707, 0.5719, 0.08687, 0.615, 0.08687, 0.615, 0.1114, 0.5947, 0.104, 0.6318, 0.08687, 0.615, 0.08707, 0.5719, 0.1114, 0.5947, 0.08707, 0.5719, 0.142, 0.5109, 0.1114, 0.5947, 0.1114, 0.5947, 0.1344, 0.618, 0.104, 0.6318, 0.1114, 0.5947, 0.1586, 0.5207, 0.1344, 0.618, 0.1586, 0.5207, 0.1586, 0.6138, 0.1344, 0.618, 0.1344, 0.618, 0.1172, 0.6665, 0.104, 0.6318, 0.1344, 0.618, 0.1472, 0.6663, 0.1172, 0.6665, 0.1472, 0.6663, 0.1218, 0.7106, 0.1172, 0.6665, 0.1172, 0.6665, 0.07608, 0.6542, 0.104, 0.6318, 0.1172, 0.6665, 0.08814, 0.7003, 0.07608, 0.6542, 0.08814, 0.7003, 0.04128, 0.6793, 0.07608, 0.6542, 0.07608, 0.6542, 0.08687, 0.615, 0.104, 0.6318, 0.07608, 0.6542, 0.02422, 0.6539, 0.08687, 0.615, 0.02422, 0.6539, 0.02177, 0.6147, 0.08687, 0.615, 0.007921, 0.5892, 0.08707, 0.5719, 0.02177, 0.6147, 0.007921, 0.5892, 0.0661, 0.5432, 0.08707, 0.5719, 0.0661, 0.5432, 0.142, 0.5109, 0.08707, 0.5719, 0.329, 0.6554, 0.3127, 0.694, 0.2976, 0.6813, 0.329, 0.6554, 0.3933, 0.6793, 0.3127, 0.694, 0.3269, 0.9245, 0.2976, 0.9148, 0.3269, 0.852, 0.9006, 0.05164, 0.8503, 0.07569, 0.8526, 0.03328, 0.9006, 0.05164, 0.9006, 0.0887, 0.8503, 0.07569, 0.9006, 0.0887, 0.8763, 0.1158, 0.8503, 0.07569, 0.8953, 0.1297, 0.8721, 0.14, 0.8763, 0.1158, 0.8714, 0.6201, 0.8637, 0.6626, 0.8508, 0.6423, 0.8637, 0.6626, 0.848, 0.6849, 0.8508, 0.6423, 0.8607, 0.7051, 0.8377, 0.7185, 0.848, 0.6849, 0.8607, 0.7051, 0.8656, 0.7462, 0.8377, 0.7185, 0.8656, 0.7462, 0.8458, 0.7532, 0.8377, 0.7185, 0.3015, 0.5978, 0.329, 0.6554, 0.2976, 0.6813, 0.3015, 0.5978, 0.3383, 0.6297, 0.329, 0.6554, 0.3383, 0.6297, 0.3422, 0.6432, 0.329, 0.6554, 0.8785, 0.007918, 0.9006, 0.05164, 0.8526, 0.03328, 0.3521, 0.9778, 0.3428, 0.9493, 0.3521, 0.925, 0.4299, 0.6604, 0.4557, 0.6277, 0.462, 0.6486, 0.9006, 0.0887, 0.8953, 0.1297, 0.8763, 0.1158, 0.4751, 0.6149, 0.4491, 0.5979, 0.4751, 0.575, 0.4491, 0.5979, 0.4437, 0.5625, 0.4751, 0.575, 0.8637, 0.6626, 0.8607, 0.7051, 0.848, 0.6849, 0.8637, 0.6626, 0.8816, 0.6893, 0.8607, 0.7051, 0.4101, 0.537, 0.3743, 0.5275, 0.4004, 0.5088, 0.8656, 0.7462, 0.8705, 0.7773, 0.8458, 0.7532, 0.8656, 0.7462, 0.8828, 0.7571, 0.8705, 0.7773, 0.3425, 0.5312, 0.307, 0.5546, 0.3242, 0.5265, 0.3438, 0.5592, 0.3383, 0.6297, 0.307, 0.5546, 0.3438, 0.5592, 0.3828, 0.6221, 0.3383, 0.6297, 0.3828, 0.6221, 0.3422, 0.6432, 0.3383, 0.6297, 0.3828, 0.6221, 0.4299, 0.6604, 0.3422, 0.6432, 0.3828, 0.6221, 0.4372, 0.6166, 0.4299, 0.6604, 0.4372, 0.6166, 0.4557, 0.6277, 0.4299, 0.6604, 0.4372, 0.6166, 0.4491, 0.5979, 0.4557, 0.6277, 0.4372, 0.6166, 0.4191, 0.571, 0.4491, 0.5979, 0.4191, 0.571, 0.4437, 0.5625, 0.4491, 0.5979, 0.3425, 0.5312, 0.3438, 0.5592, 0.307, 0.5546, 0.3425, 0.5312, 0.3761, 0.547, 0.3438, 0.5592, 0.3761, 0.547, 0.3906, 0.5826, 0.3438, 0.5592, 0.4191, 0.571, 0.4101, 0.537, 0.4437, 0.5625, 0.4191, 0.571, 0.3761, 0.547, 0.4101, 0.537, 0.3761, 0.547, 0.3743, 0.5275, 0.4101, 0.537, 0.815, 0.836, 0.824, 0.8243, 0.8251, 0.8438, 0.8588, 0.9008, 0.8508, 0.905, 0.8547, 0.8894, 0.815, 0.836, 0.8251, 0.8438, 0.8124, 0.8594, 0.815, 0.836, 0.8124, 0.8594, 0.7994, 0.8423, 0.815, 0.836, 0.7994, 0.8423, 0.8138, 0.8149, 0.9398, 0.5903, 0.9398, 0.6027, 0.9325, 0.5958, 0.8617, 0.9317, 0.8593, 0.9167, 0.874, 0.9266, 0.8121, 0.8685, 0.8207, 0.8606, 0.8203, 0.8735, 0.7852, 0.8325, 0.7964, 0.8677, 0.7843, 0.8597, 0.4283, 0.9527, 0.4283, 0.9817, 0.42, 0.9657, 0.8588, 0.9008, 0.8634, 0.8924, 0.8709, 0.9093, 0.8617, 0.9317, 0.874, 0.9266, 0.8712, 0.9436, 0.8121, 0.8685, 0.8203, 0.8735, 0.8062, 0.8759, 0.818, 0.9116, 0.818, 0.9387, 0.8127, 0.9104, 0.582, 0.9544, 0.5769, 0.9396, 0.5913, 0.9625, 0.6238, 0.8793, 0.6147, 0.8893, 0.6098, 0.8702, 0.6189, 0.8438, 0.6238, 0.8569, 0.6058, 0.8539, 0.5792, 0.85, 0.5977, 0.8448, 0.5867, 0.8568, 0.8006, 0.9105, 0.8018, 0.9186, 0.787, 0.9235, 0.5983, 0.8954, 0.5769, 0.8772, 0.5945, 0.871, 0.5945, 0.871, 0.5795, 0.8659, 0.5956, 0.8635, 0.5945, 0.871, 0.5769, 0.8772, 0.5795, 0.8659, 0.7843, 0.9121, 0.8006, 0.9105, 0.787, 0.9235, 0.5795, 0.8659, 0.5867, 0.8568, 0.5956, 0.8635, 0.787, 0.9235, 0.8018, 0.9186, 0.7859, 0.9346, 0.8018, 0.9186, 0.7972, 0.9379, 0.7859, 0.9346, 0.5867, 0.8568, 0.6058, 0.8539, 0.5956, 0.8635, 0.5867, 0.8568, 0.5977, 0.8448, 0.6058, 0.8539, 0.5977, 0.8448, 0.6189, 0.8438, 0.6058, 0.8539, 0.6058, 0.8539, 0.6098, 0.8702, 0.5956, 0.8635, 0.6058, 0.8539, 0.6238, 0.8569, 0.6098, 0.8702, 0.6238, 0.8569, 0.6238, 0.8793, 0.6098, 0.8702, 0.6098, 0.8702, 0.5945, 0.871, 0.5956, 0.8635, 0.6098, 0.8702, 0.6147, 0.8893, 0.5945, 0.871, 0.6147, 0.8893, 0.5983, 0.8954, 0.5945, 0.871, 0.9704, 0.5635, 0.9704, 0.5983, 0.9593, 0.5729, 0.5913, 0.9625, 0.5769, 0.9396, 0.5913, 0.9253, 0.9345, 0.1474, 0.9164, 0.1422, 0.9345, 0.1291, 0.8127, 0.9104, 0.8018, 0.9186, 0.8006, 0.9105, 0.8127, 0.9104, 0.818, 0.9387, 0.8018, 0.9186, 0.818, 0.9387, 0.7972, 0.9379, 0.8018, 0.9186, 0.3068, 0.9403, 0.3104, 0.9723, 0.2976, 0.9723, 0.8194, 0.6001, 0.8058, 0.5939, 0.8194, 0.5689, 0.8058, 0.5939, 0.8011, 0.5755, 0.8194, 0.5689, 0.7911, 0.5826, 0.7907, 0.5693, 0.8011, 0.5755, 0.8712, 0.9436, 0.874, 0.9266, 0.882, 0.935, 0.874, 0.9266, 0.8806, 0.9163, 0.882, 0.935, 0.8709, 0.9093, 0.882, 0.9015, 0.8806, 0.9163, 0.8709, 0.9093, 0.8634, 0.8924, 0.882, 0.9015, 0.6089, 0.9036, 0.5983, 0.8954, 0.6147, 0.8893, 0.7991, 0.8917, 0.8127, 0.9104, 0.8006, 0.9105, 0.42, 0.9657, 0.4283, 0.9817, 0.4211, 0.9877, 0.4283, 0.9817, 0.4271, 0.9866, 0.4211, 0.9877, 0.2545, 0.4895, 0.2369, 0.4886, 0.2545, 0.4676, 0.1789, 0.9861, 0.1745, 0.9755, 0.1789, 0.9665, 0.7964, 0.8677, 0.8121, 0.8685, 0.8062, 0.8759, 0.8058, 0.5939, 0.7911, 0.5826, 0.8011, 0.5755, 0.8203, 0.8735, 0.8207, 0.8606, 0.8347, 0.8656, 0.8207, 0.8606, 0.8327, 0.8515, 0.8347, 0.8656, 0.874, 0.9266, 0.8709, 0.9093, 0.8806, 0.9163, 0.874, 0.9266, 0.8593, 0.9167, 0.8709, 0.9093, 0.8593, 0.9167, 0.8588, 0.9008, 0.8709, 0.9093, 0.6089, 0.9036, 0.5952, 0.9095, 0.5983, 0.8954, 0.6071, 0.9713, 0.6163, 0.9703, 0.6163, 0.9804, 0.8228, 0.8094, 0.8086, 0.8014, 0.821, 0.8016, 0.8138, 0.8149, 0.7889, 0.8274, 0.8086, 0.8014, 0.8138, 0.8149, 0.7994, 0.8423, 0.7889, 0.8274, 0.7994, 0.8423, 0.7852, 0.8325, 0.7889, 0.8274, 0.7994, 0.8423, 0.7964, 0.8677, 0.7852, 0.8325, 0.7994, 0.8423, 0.8124, 0.8594, 0.7964, 0.8677, 0.8124, 0.8594, 0.8121, 0.8685, 0.7964, 0.8677, 0.8124, 0.8594, 0.8207, 0.8606, 0.8121, 0.8685, 0.8124, 0.8594, 0.8251, 0.8438, 0.8207, 0.8606, 0.8251, 0.8438, 0.8327, 0.8515, 0.8207, 0.8606, 0.8228, 0.8094, 0.8138, 0.8149, 0.8086, 0.8014, 0.8228, 0.8094, 0.824, 0.8243, 0.8138, 0.8149, 0.824, 0.8243, 0.815, 0.836, 0.8138, 0.8149, 0.8506, 0.924, 0.8593, 0.9167, 0.8617, 0.9317, 0.8251, 0.8438, 0.824, 0.8243, 0.8347, 0.8344, 0.8508, 0.905, 0.8588, 0.9008, 0.8593, 0.9167])
me_cube.materials.append(mat_m_nty_mat_001)
me_cube.use_remesh_preserve_volume = False
me_cube.use_remesh_preserve_attributes = False
me_cube.use_mirror_vertex_groups = False
me_cube.update()

# ---- objects
ob_cube = bpy.data.objects.new('Cube', me_cube)

# ---- transforms, parenting, visibility, modifiers, constraints
ob_cube.location = (-0.05796, -0.01988, -0.2299)
ob_cube.lineart.crease_threshold = 0.0

# ---- collection membership
col_collection_1.objects.link(ob_cube)

# ---- scene / render settings (as saved in the file)
scene.frame_start = 1; scene.frame_end = 250; scene.frame_set(1)
scene.render.engine = 'CYCLES'
scene.render.resolution_percentage = 50
scene.render.dither_intensity = 0.0
scene.cycles.use_denoising = False
scene.cycles.samples = 128
scene.cycles.sampling_pattern = 'TABULATED_SOBOL'
scene.cycles.use_adaptive_sampling = False
scene.cycles.use_light_tree = False
scene.cycles.blur_glossy = 0.0
scene.cycles.sample_clamp_indirect = 0.0
scene.view_settings.view_transform = 'Standard'
bpy.context.view_layer.update()

# ---- added for rendering (the .blend has no active camera and no usable light): camera, sun
cam_auto = bpy.data.cameras.new('AutoCamera')
cam_auto.lens = 50.0
cam_auto.sensor_width = 36.0
cam_auto.clip_end = 1000.0
ob_auto_camera = bpy.data.objects.new('AutoCamera', cam_auto)
scene.collection.objects.link(ob_auto_camera)
ob_auto_camera.location = (7.23173, -8.97227, 9.00747)
ob_auto_camera.rotation_euler = (1.09748, -7.21219e-08, 0.694738)
scene.camera = ob_auto_camera
light_auto_sun = bpy.data.lights.new('AutoSun', 'SUN')
light_auto_sun.energy = 3.0
light_auto_sun.angle = 0.0523599
ob_auto_sun = bpy.data.objects.new('AutoSun', light_auto_sun)
scene.collection.objects.link(ob_auto_sun)
ob_auto_sun.rotation_euler = (0.872665, 0.174533, 0.523599)
bpy.context.view_layer.update()
